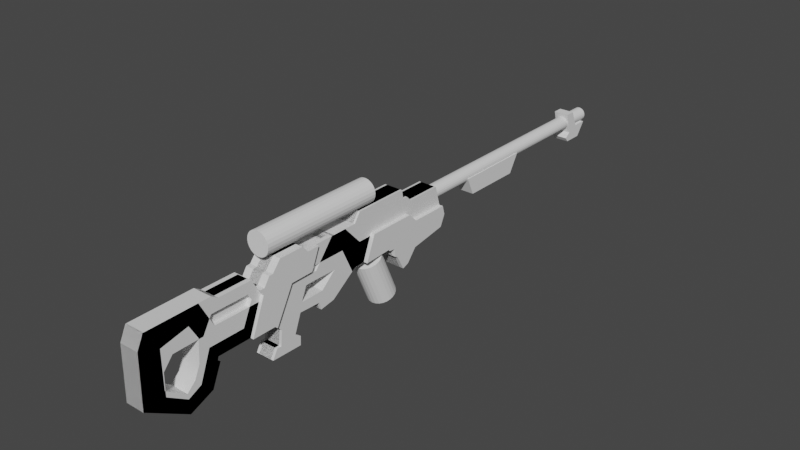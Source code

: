 # Source: Scifungun_Modelling_015_BlockOutStart_StockCutOut_MoreAlternativeCutsinBodyCopy__BodyRoughCuts_.blend  (saved by Blender 2.91.10; exported with 4.5.12 LTS)
import bpy
from mathutils import Matrix  # noqa: F401  (used for matrix-valued properties, if any)

bpy.ops.wm.read_factory_settings(use_empty=True)
scene = bpy.context.scene
scene.name = 'Scene'

# ---- collections
col_reference = bpy.data.collections.new('Reference'); scene.collection.children.link(col_reference)
col_reference.hide_render = True
col_rifle = bpy.data.collections.new('Rifle'); scene.collection.children.link(col_rifle)

# ---- materials (node trees are filled in below, after node groups)
mat_material = bpy.data.materials.new('Material')
mat_material.alpha_threshold = 0.0
mat_material.use_transparent_shadow = False
mat_material.line_color = (0.0, 0.0, 0.0, 1.0)

# ---- node groups
ng_auto_smooth = bpy.data.node_groups.new('Auto Smooth', 'GeometryNodeTree')
_s = ng_auto_smooth.interface.new_socket(name='Geometry', in_out='OUTPUT', socket_type='NodeSocketGeometry')
_s = ng_auto_smooth.interface.new_socket(name='Geometry', in_out='INPUT', socket_type='NodeSocketGeometry')
_s = ng_auto_smooth.interface.new_socket(name='Angle', in_out='INPUT', socket_type='NodeSocketFloat')
_s.subtype = 'ANGLE'
_s.min_value = 0.0
_s.max_value = 3.142
ng_auto_smooth.is_modifier = True
_N = ng_auto_smooth.nodes; _L = ng_auto_smooth.links
n0 = _N.new('NodeGroupOutput'); n0.name = 'Group Output'; n0.location = (480, -100)
n1 = _N.new('NodeGroupInput'); n1.name = 'Group Input'; n1.location = (-420, -300)
n2 = _N.new('NodeGroupInput'); n2.name = 'Group Input.001'; n2.location = (-60, -100)
n3 = _N.new('GeometryNodeSetShadeSmooth'); n3.name = 'Set Shade Smooth'; n3.location = (120, -100)
n3.domain = 'EDGE'
n4 = _N.new('GeometryNodeSetShadeSmooth'); n4.name = 'Set Shade Smooth.001'; n4.location = (300, -100)
n5 = _N.new('GeometryNodeInputMeshEdgeAngle'); n5.name = 'Edge Angle'; n5.location = (-420, -220)
n6 = _N.new('GeometryNodeInputEdgeSmooth'); n6.name = 'Is Edge Smooth'; n6.location = (-60, -160)
n7 = _N.new('GeometryNodeInputShadeSmooth'); n7.name = 'Is Face Smooth'; n7.location = (-240, -340)
n8 = _N.new('FunctionNodeBooleanMath'); n8.name = 'Boolean Math'; n8.location = (-60, -220)
n9 = _N.new('FunctionNodeCompare'); n9.name = 'Compare'; n9.location = (-240, -180)
n9.operation = 'LESS_EQUAL'
_L.new(n5.outputs[0], n9.inputs[0])
_L.new(n4.outputs[0], n0.inputs[0])
_L.new(n1.outputs[1], n9.inputs[1])
_L.new(n9.outputs[0], n8.inputs[0])
_L.new(n7.outputs[0], n8.inputs[1])
_L.new(n2.outputs[0], n3.inputs[0])
_L.new(n6.outputs[0], n3.inputs[1])
_L.new(n3.outputs[0], n4.inputs[0])
_L.new(n8.outputs[0], n3.inputs[2])
n0.is_active_output = True

# ---- material node trees
mat_material.use_nodes = True; mat_material.node_tree.nodes.clear()
_N = mat_material.node_tree.nodes; _L = mat_material.node_tree.links
n0 = _N.new('ShaderNodeOutputMaterial'); n0.name = 'Material Output'; n0.location = (300, 300)
n1 = _N.new('ShaderNodeBsdfPrincipled'); n1.name = 'Principled BSDF'; n1.location = (10, 300)
n1.distribution = 'GGX'
n1.subsurface_method = 'BURLEY'
n1.inputs[2].default_value = 0.4
n1.inputs[3].default_value = 1.45
n1.inputs[27].default_value = (0.0, 0.0, 0.0, 1.0)
n1.inputs[28].default_value = 1.0
_L.new(n1.outputs[0], n0.inputs[0])
n0.is_active_output = True

# ---- world
world_world = bpy.data.worlds.new('World'); scene.world = world_world
world_world.use_nodes = True; world_world.node_tree.nodes.clear()
_N = world_world.node_tree.nodes; _L = world_world.node_tree.links
n0 = _N.new('ShaderNodeOutputWorld'); n0.name = 'World Output'; n0.location = (300, 300)
n1 = _N.new('ShaderNodeBackground'); n1.name = 'Background'; n1.location = (10, 300)
n1.inputs[0].default_value = (0.05088, 0.05088, 0.05088, 1.0)
_L.new(n1.outputs[0], n0.inputs[0])
n0.is_active_output = True
world_world.color = (0.05088, 0.05088, 0.05088)
world_world.use_sun_shadow = False
world_world.sun_shadow_jitter_overblur = 0.0

# ---- meshes
me_cube = bpy.data.meshes.new('Cube')
me_cube.from_pydata([(0.06842, -0.04359, -0.3687), (-0.06842, -0.04359, -0.3687), (-0.06842, -0.09209, -0.3869), (0.06842, -0.09209, -0.3869), (-0.06842, -0.1466, -0.2808), (0.06842, -0.1466, -0.2808), (-0.06842, -0.1709, -0.2687), (0.06842, -0.1709, -0.2687), (-0.06842, 0.02916, -0.2808), (0.06842, 0.02916, -0.2808), (-0.06842, -0.177, -0.2111), (0.06842, -0.177, -0.2111), (-0.06842, -0.2224, -0.205), (0.06842, -0.2224, -0.205), (-0.06842, -0.2224, -0.1929), (0.06842, -0.2224, -0.1929), (-0.06842, -0.5195, -0.205), (0.06842, -0.5195, -0.205), (0.06842, -0.05304, -0.0414), (-0.06842, -0.05304, -0.0414), (-0.06842, 0.1005, -0.2694), (0.06842, 0.1005, -0.2694), (-0.06842, -0.598, 0.09035), (0.06842, -0.598, 0.09035), (-0.06842, -0.4727, -0.04671), (0.06842, -0.4727, -0.04671), (-0.06842, -0.8511, 0.08878), (0.06842, -0.8511, 0.08878), (-0.06842, -0.9067, -0.04276), (0.06842, -0.9067, -0.04276), (-0.06842, -0.6285, -0.04352), (0.06842, -0.6285, -0.04352), (-0.06842, -0.5449, -0.223), (0.06842, -0.5449, -0.223)], [], [(1, 0, 3, 2), (5, 4, 2, 3), (4, 5, 7, 6), (11, 10, 6, 7), (10, 11, 13, 12), (15, 14, 12, 13), (14, 15, 17, 16), (0, 1, 8, 9), (20, 19, 18, 21), (23, 25, 24, 22), (18, 19, 24, 25), (9, 8, 20, 21), (27, 23, 22, 26), (30, 31, 29, 28), (33, 31, 30, 32), (32, 16, 17, 33), (29, 27, 26, 28), (26, 22, 24, 19, 20, 8, 1, 2, 4, 6, 10, 12, 14, 16, 32, 30, 28), (33, 17, 15, 13, 11, 7, 5, 3, 0, 9, 21, 18, 25, 23, 27, 29, 31)])
me_cube.polygons.foreach_set('use_smooth', [True] * 19)
_k = set([(0, 3), (0, 9), (1, 2), (1, 8), (2, 3), (2, 4), (3, 5), (4, 5), (4, 6), (5, 7), (6, 7), (6, 10), (7, 11), (8, 9), (8, 20), (9, 21), (10, 11), (10, 12), (11, 13), (12, 13), (12, 14), (13, 15), (14, 15), (14, 16), (15, 17), (16, 17), (16, 32), (17, 33), (18, 19), (18, 21), (18, 25), (19, 20), (19, 24), (20, 21), (22, 23), (22, 24), (22, 26), (23, 25), (23, 27), (24, 25), (26, 27), (26, 28), (27, 29), (28, 29), (28, 30), (29, 31), (30, 31), (30, 32), (31, 33), (32, 33)])
me_cube.attributes.new('sharp_edge', 'BOOLEAN', 'EDGE').data.foreach_set('value', [ (min(e.vertices), max(e.vertices)) in _k for e in me_cube.edges])
_k = {(0, 3): 1.0, (2, 3): 1.0, (1, 2): 1.0, (4, 5): 1.0, (2, 4): 1.0, (3, 5): 1.0, (5, 7): 1.0, (6, 7): 1.0, (4, 6): 1.0, (10, 11): 1.0, (6, 10): 1.0, (7, 11): 1.0, (11, 13): 1.0, (12, 13): 1.0, (10, 12): 1.0, (14, 15): 1.0, (12, 14): 1.0, (13, 15): 1.0, (15, 17): 1.0, (16, 17): 1.0, (14, 16): 1.0, (8, 9): 1.0, (1, 8): 1.0, (0, 9): 1.0, (19, 20): 1.0, (18, 19): 1.0, (18, 21): 1.0, (20, 21): 1.0, (23, 25): 1.0, (24, 25): 1.0, (22, 24): 1.0, (22, 23): 1.0, (19, 24): 1.0, (18, 25): 1.0, (8, 20): 1.0, (9, 21): 1.0, (26, 27): 1.0, (23, 27): 1.0, (22, 26): 1.0, (30, 31): 1.0, (29, 31): 1.0, (28, 29): 1.0, (28, 30): 1.0, (31, 33): 1.0, (30, 32): 1.0, (32, 33): 1.0, (16, 32): 1.0, (17, 33): 1.0, (27, 29): 1.0, (26, 28): 1.0}
me_cube.attributes.new('crease_edge', 'FLOAT', 'EDGE').data.foreach_set('value', [_k.get((min(e.vertices), max(e.vertices)), 0.0) for e in me_cube.edges])
_uv = me_cube.uv_layers.new(name='UVMap')
_uv.uv.foreach_set('vector', [0.0, 0.0, 0.0, 0.0, 0.0, 0.0, 0.0, 0.0, 0.0, 0.0, 0.0, 0.0, 0.0, 0.0, 0.0, 0.0, 0.0, 0.0, 0.0, 0.0, 0.0, 0.0, 0.0, 0.0, 0.0, 0.0, 0.0, 0.0, 0.0, 0.0, 0.0, 0.0, 0.0, 0.0, 0.0, 0.0, 0.0, 0.0, 0.0, 0.0, 0.0, 0.0, 0.0, 0.0, 0.0, 0.0, 0.0, 0.0, 0.0, 0.0, 0.0, 0.0, 0.0, 0.0, 0.0, 0.0, 0.0, 0.0, 0.0, 0.0, 0.0, 0.0, 0.0, 0.0, 0.0, 0.0, 0.0, 0.0, 0.0, 0.0, 0.0, 0.0, 0.0, 0.0, 0.0, 0.0, 0.0, 0.0, 0.0, 0.0, 0.0, 0.0, 0.0, 0.0, 0.0, 0.0, 0.0, 0.0, 0.0, 0.0, 0.0, 0.0, 0.0, 0.0, 0.0, 0.0, 0.0, 0.0, 0.0, 0.0, 0.0, 0.0, 0.0, 0.0, 0.0, 0.0, 0.0, 0.0, 0.0, 0.0, 0.0, 0.0, 0.0, 0.0, 0.0, 0.0, 0.0, 0.0, 0.0, 0.0, 0.0, 0.0, 0.0, 0.0, 0.0, 0.0, 0.0, 0.0, 0.0, 0.0, 0.0, 0.0, 0.0, 0.0, 0.0, 0.0, 0.5467, 0.1325, 0.5471, 0.1562, 0.5165, 0.168, 0.5177, 0.2072, 0.4669, 0.2216, 0.4644, 0.2149, 0.4448, 0.2081, 0.4408, 0.2036, 0.4644, 0.1985, 0.4671, 0.1962, 0.4799, 0.1956, 0.4813, 0.1914, 0.484, 0.1914, 0.4813, 0.1636, 0.4773, 0.1612, 0.5173, 0.1534, 0.5174, 0.1273, 0.4773, 0.5888, 0.4813, 0.5864, 0.484, 0.5586, 0.4813, 0.5586, 0.4799, 0.5544, 0.4671, 0.5538, 0.4644, 0.5515, 0.4408, 0.5464, 0.4448, 0.5419, 0.4644, 0.5351, 0.4669, 0.5284, 0.5177, 0.5428, 0.5165, 0.582, 0.5471, 0.5938, 0.5467, 0.6175, 0.5174, 0.6227, 0.5173, 0.5966])
me_cube.materials.append(mat_material)
me_cube.use_remesh_preserve_volume = False
me_cube.use_remesh_preserve_attributes = False
me_cube.use_mirror_vertex_groups = False
me_cube.update()
me_cylinder_002 = bpy.data.meshes.new('Cylinder.002')
me_cylinder_002.from_pydata([(-8.542e-09, 0.1649, -0.1224), (-1e-08, 0.02695, 0.1912), (0.02549, 0.1618, -0.1237), (0.02549, 0.02388, 0.1898), (0.04925, 0.1528, -0.1277), (0.04925, 0.01487, 0.1859), (0.06965, 0.1385, -0.134), (0.06965, 0.0005454, 0.1796), (0.0853, 0.1198, -0.1422), (0.0853, -0.01813, 0.1714), (0.09514, 0.09806, -0.1518), (0.09514, -0.03987, 0.1618), (0.0985, 0.07473, -0.162), (0.0985, -0.06321, 0.1515), (0.09514, 0.05139, -0.1723), (0.09514, -0.08655, 0.1413), (0.0853, 0.02965, -0.1819), (0.0853, -0.1083, 0.1317), (0.06965, 0.01097, -0.1901), (0.06965, -0.127, 0.1235), (0.04925, -0.003357, -0.1964), (0.04925, -0.1413, 0.1172), (0.02549, -0.01236, -0.2003), (0.02549, -0.1503, 0.1132), (2.982e-08, -0.01544, -0.2017), (2.836e-08, -0.1534, 0.1119), (-0.02549, -0.01236, -0.2003), (-0.02549, -0.1503, 0.1132), (-0.04925, -0.003357, -0.1964), (-0.04925, -0.1413, 0.1172), (-0.06965, 0.01097, -0.1901), (-0.06965, -0.127, 0.1235), (-0.0853, 0.02964, -0.1819), (-0.0853, -0.1083, 0.1317), (-0.09514, 0.05139, -0.1723), (-0.09514, -0.08655, 0.1413), (-0.0985, 0.07473, -0.162), (-0.0985, -0.06321, 0.1515), (-0.09514, 0.09806, -0.1518), (-0.09514, -0.03987, 0.1618), (-0.0853, 0.1198, -0.1422), (-0.0853, -0.01813, 0.1714), (-0.06965, 0.1385, -0.134), (-0.06965, 0.0005454, 0.1796), (-0.04925, 0.1528, -0.1277), (-0.04925, 0.01487, 0.1859), (-0.02549, 0.1618, -0.1237), (-0.02549, 0.02388, 0.1898)], [], [(0, 1, 3, 2), (2, 3, 5, 4), (4, 5, 7, 6), (6, 7, 9, 8), (8, 9, 11, 10), (10, 11, 13, 12), (12, 13, 15, 14), (14, 15, 17, 16), (16, 17, 19, 18), (18, 19, 21, 20), (20, 21, 23, 22), (22, 23, 25, 24), (24, 25, 27, 26), (26, 27, 29, 28), (28, 29, 31, 30), (30, 31, 33, 32), (32, 33, 35, 34), (34, 35, 37, 36), (36, 37, 39, 38), (38, 39, 41, 40), (40, 41, 43, 42), (42, 43, 45, 44), (3, 1, 47, 45, 43, 41, 39, 37, 35, 33, 31, 29, 27, 25, 23, 21, 19, 17, 15, 13, 11, 9, 7, 5), (44, 45, 47, 46), (46, 47, 1, 0), (0, 2, 4, 6, 8, 10, 12, 14, 16, 18, 20, 22, 24, 26, 28, 30, 32, 34, 36, 38, 40, 42, 44, 46)])
_uv = me_cylinder_002.uv_layers.new(name='UVMap')
_uv.uv.foreach_set('vector', [1.0, 0.5, 1.0, 1.0, 0.9583, 1.0, 0.9583, 0.5, 0.9583, 0.5, 0.9583, 1.0, 0.9167, 1.0, 0.9167, 0.5, 0.9167, 0.5, 0.9167, 1.0, 0.875, 1.0, 0.875, 0.5, 0.875, 0.5, 0.875, 1.0, 0.8333, 1.0, 0.8333, 0.5, 0.8333, 0.5, 0.8333, 1.0, 0.7917, 1.0, 0.7917, 0.5, 0.7917, 0.5, 0.7917, 1.0, 0.75, 1.0, 0.75, 0.5, 0.75, 0.5, 0.75, 1.0, 0.7083, 1.0, 0.7083, 0.5, 0.7083, 0.5, 0.7083, 1.0, 0.6667, 1.0, 0.6667, 0.5, 0.6667, 0.5, 0.6667, 1.0, 0.625, 1.0, 0.625, 0.5, 0.625, 0.5, 0.625, 1.0, 0.5833, 1.0, 0.5833, 0.5, 0.5833, 0.5, 0.5833, 1.0, 0.5417, 1.0, 0.5417, 0.5, 0.5417, 0.5, 0.5417, 1.0, 0.5, 1.0, 0.5, 0.5, 0.5, 0.5, 0.5, 1.0, 0.4583, 1.0, 0.4583, 0.5, 0.4583, 0.5, 0.4583, 1.0, 0.4167, 1.0, 0.4167, 0.5, 0.4167, 0.5, 0.4167, 1.0, 0.375, 1.0, 0.375, 0.5, 0.375, 0.5, 0.375, 1.0, 0.3333, 1.0, 0.3333, 0.5, 0.3333, 0.5, 0.3333, 1.0, 0.2917, 1.0, 0.2917, 0.5, 0.2917, 0.5, 0.2917, 1.0, 0.25, 1.0, 0.25, 0.5, 0.25, 0.5, 0.25, 1.0, 0.2083, 1.0, 0.2083, 0.5, 0.2083, 0.5, 0.2083, 1.0, 0.1667, 1.0, 0.1667, 0.5, 0.1667, 0.5, 0.1667, 1.0, 0.125, 1.0, 0.125, 0.5, 0.125, 0.5, 0.125, 1.0, 0.08333, 1.0, 0.08333, 0.5, 0.3121, 0.4818, 0.25, 0.49, 0.1879, 0.4818, 0.13, 0.4578, 0.08029, 0.4197, 0.04215, 0.37, 0.01818, 0.3121, 0.01, 0.25, 0.01818, 0.1879, 0.04215, 0.13, 0.08029, 0.08029, 0.13, 0.04215, 0.1879, 0.01818, 0.25, 0.01, 0.3121, 0.01818, 0.37, 0.04215, 0.4197, 0.08029, 0.4578, 0.13, 0.4818, 0.1879, 0.49, 0.25, 0.4818, 0.3121, 0.4578, 0.37, 0.4197, 0.4197, 0.37, 0.4578, 0.08333, 0.5, 0.08333, 1.0, 0.04167, 1.0, 0.04167, 0.5, 0.04167, 0.5, 0.04167, 1.0, -1.863e-07, 1.0, -1.863e-07, 0.5, 0.75, 0.49, 0.8121, 0.4818, 0.87, 0.4578, 0.9197, 0.4197, 0.9578, 0.37, 0.9818, 0.3121, 0.99, 0.25, 0.9818, 0.1879, 0.9578, 0.13, 0.9197, 0.08029, 0.87, 0.04215, 0.8121, 0.01818, 0.75, 0.01, 0.6879, 0.01818, 0.63, 0.04215, 0.5803, 0.08029, 0.5422, 0.13, 0.5182, 0.1879, 0.51, 0.25, 0.5182, 0.3121, 0.5422, 0.37, 0.5803, 0.4197, 0.63, 0.4578, 0.6879, 0.4818])
me_cylinder_002.use_remesh_fix_poles = True
me_cylinder_002.use_remesh_preserve_attributes = False
me_cylinder_002.use_mirror_vertex_groups = False
me_cylinder_002.update()
me_cylinder = bpy.data.meshes.new('Cylinder')
me_cylinder.from_pydata([(1.722e-08, 2.148, 0.03044), (1.722e-08, 0.267, 0.03044), (0.01295, 2.148, 0.02873), (0.01295, 0.267, 0.02873), (0.02501, 2.148, 0.02374), (0.02501, 0.267, 0.02374), (0.03537, 2.148, 0.01579), (0.03537, 0.267, 0.01579), (0.04332, 2.148, 0.005429), (0.04332, 0.267, 0.005429), (0.04831, 2.148, -0.006634), (0.04831, 0.267, -0.006634), (0.05002, 2.148, -0.01958), (0.05002, 0.267, -0.01958), (0.04831, 2.148, -0.03253), (0.04831, 0.267, -0.03253), (0.04332, 2.148, -0.04459), (0.04332, 0.267, -0.04459), (0.03537, 2.148, -0.05495), (0.03537, 0.267, -0.05495), (0.02501, 2.148, -0.0629), (0.02501, 0.267, -0.0629), (0.01295, 2.148, -0.06789), (0.01295, 0.267, -0.06789), (3.669e-08, 2.148, -0.0696), (3.669e-08, 0.267, -0.0696), (-0.01295, 2.148, -0.06789), (-0.01295, 0.267, -0.06789), (-0.02501, 2.148, -0.0629), (-0.02501, 0.267, -0.0629), (-0.03537, 2.148, -0.05495), (-0.03537, 0.267, -0.05495), (-0.04332, 2.148, -0.04459), (-0.04332, 0.267, -0.04459), (-0.04831, 2.148, -0.03253), (-0.04831, 0.267, -0.03253), (-0.05002, 2.148, -0.01958), (-0.05002, 0.267, -0.01958), (-0.04831, 2.148, -0.006634), (-0.04831, 0.267, -0.006634), (-0.04332, 2.148, 0.005429), (-0.04332, 0.267, 0.005429), (-0.03537, 2.148, 0.01579), (-0.03537, 0.267, 0.01579), (-0.02501, 2.148, 0.02374), (-0.02501, 0.267, 0.02374), (-0.01295, 2.148, 0.02873), (-0.01295, 0.267, 0.02873)], [], [(0, 1, 3, 2), (2, 3, 5, 4), (4, 5, 7, 6), (6, 7, 9, 8), (8, 9, 11, 10), (10, 11, 13, 12), (12, 13, 15, 14), (14, 15, 17, 16), (16, 17, 19, 18), (18, 19, 21, 20), (20, 21, 23, 22), (22, 23, 25, 24), (24, 25, 27, 26), (26, 27, 29, 28), (28, 29, 31, 30), (30, 31, 33, 32), (32, 33, 35, 34), (34, 35, 37, 36), (36, 37, 39, 38), (38, 39, 41, 40), (40, 41, 43, 42), (42, 43, 45, 44), (3, 1, 47, 45, 43, 41, 39, 37, 35, 33, 31, 29, 27, 25, 23, 21, 19, 17, 15, 13, 11, 9, 7, 5), (44, 45, 47, 46), (46, 47, 1, 0), (0, 2, 4, 6, 8, 10, 12, 14, 16, 18, 20, 22, 24, 26, 28, 30, 32, 34, 36, 38, 40, 42, 44, 46)])
_uv = me_cylinder.uv_layers.new(name='UVMap')
_uv.uv.foreach_set('vector', [1.0, 0.5, 1.0, 1.0, 0.9583, 1.0, 0.9583, 0.5, 0.9583, 0.5, 0.9583, 1.0, 0.9167, 1.0, 0.9167, 0.5, 0.9167, 0.5, 0.9167, 1.0, 0.875, 1.0, 0.875, 0.5, 0.875, 0.5, 0.875, 1.0, 0.8333, 1.0, 0.8333, 0.5, 0.8333, 0.5, 0.8333, 1.0, 0.7917, 1.0, 0.7917, 0.5, 0.7917, 0.5, 0.7917, 1.0, 0.75, 1.0, 0.75, 0.5, 0.75, 0.5, 0.75, 1.0, 0.7083, 1.0, 0.7083, 0.5, 0.7083, 0.5, 0.7083, 1.0, 0.6667, 1.0, 0.6667, 0.5, 0.6667, 0.5, 0.6667, 1.0, 0.625, 1.0, 0.625, 0.5, 0.625, 0.5, 0.625, 1.0, 0.5833, 1.0, 0.5833, 0.5, 0.5833, 0.5, 0.5833, 1.0, 0.5417, 1.0, 0.5417, 0.5, 0.5417, 0.5, 0.5417, 1.0, 0.5, 1.0, 0.5, 0.5, 0.5, 0.5, 0.5, 1.0, 0.4583, 1.0, 0.4583, 0.5, 0.4583, 0.5, 0.4583, 1.0, 0.4167, 1.0, 0.4167, 0.5, 0.4167, 0.5, 0.4167, 1.0, 0.375, 1.0, 0.375, 0.5, 0.375, 0.5, 0.375, 1.0, 0.3333, 1.0, 0.3333, 0.5, 0.3333, 0.5, 0.3333, 1.0, 0.2917, 1.0, 0.2917, 0.5, 0.2917, 0.5, 0.2917, 1.0, 0.25, 1.0, 0.25, 0.5, 0.25, 0.5, 0.25, 1.0, 0.2083, 1.0, 0.2083, 0.5, 0.2083, 0.5, 0.2083, 1.0, 0.1667, 1.0, 0.1667, 0.5, 0.1667, 0.5, 0.1667, 1.0, 0.125, 1.0, 0.125, 0.5, 0.125, 0.5, 0.125, 1.0, 0.08333, 1.0, 0.08333, 0.5, 0.3121, 0.4818, 0.25, 0.49, 0.1879, 0.4818, 0.13, 0.4578, 0.08029, 0.4197, 0.04215, 0.37, 0.01818, 0.3121, 0.01, 0.25, 0.01818, 0.1879, 0.04215, 0.13, 0.08029, 0.08029, 0.13, 0.04215, 0.1879, 0.01818, 0.25, 0.01, 0.3121, 0.01818, 0.37, 0.04215, 0.4197, 0.08029, 0.4578, 0.13, 0.4818, 0.1879, 0.49, 0.25, 0.4818, 0.3121, 0.4578, 0.37, 0.4197, 0.4197, 0.37, 0.4578, 0.08333, 0.5, 0.08333, 1.0, 0.04167, 1.0, 0.04167, 0.5, 0.04167, 0.5, 0.04167, 1.0, -1.863e-07, 1.0, -1.863e-07, 0.5, 0.75, 0.49, 0.8121, 0.4818, 0.87, 0.4578, 0.9197, 0.4197, 0.9578, 0.37, 0.9818, 0.3121, 0.99, 0.25, 0.9818, 0.1879, 0.9578, 0.13, 0.9197, 0.08029, 0.87, 0.04215, 0.8121, 0.01818, 0.75, 0.01, 0.6879, 0.01818, 0.63, 0.04215, 0.5803, 0.08029, 0.5422, 0.13, 0.5182, 0.1879, 0.51, 0.25, 0.5182, 0.3121, 0.5422, 0.37, 0.5803, 0.4197, 0.63, 0.4578, 0.6879, 0.4818])
me_cylinder.use_remesh_fix_poles = True
me_cylinder.use_remesh_preserve_attributes = False
me_cylinder.use_mirror_vertex_groups = False
me_cylinder.update()
me_cylinder_001 = bpy.data.meshes.new('Cylinder.001')
me_cylinder_001.from_pydata([(1.544e-08, -0.3388, 0.3133), (1.544e-08, -1.238, 0.3133), (0.0216, -0.3388, 0.3105), (0.0216, -1.238, 0.3105), (0.04172, -0.3388, 0.3021), (0.04172, -1.238, 0.3021), (0.05901, -0.3388, 0.2889), (0.05901, -1.238, 0.2889), (0.07227, -0.3388, 0.2716), (0.07227, -1.238, 0.2716), (0.08061, -0.3388, 0.2515), (0.08061, -1.238, 0.2515), (0.08345, -0.3388, 0.2299), (0.08345, -1.238, 0.2299), (0.08061, -0.3388, 0.2083), (0.08061, -1.238, 0.2083), (0.07227, -0.3388, 0.1881), (0.07227, -1.238, 0.1881), (0.05901, -0.3388, 0.1709), (0.05901, -1.238, 0.1709), (0.04172, -0.3388, 0.1576), (0.04172, -1.238, 0.1576), (0.0216, -0.3388, 0.1493), (0.0216, -1.238, 0.1493), (4.794e-08, -0.3388, 0.1464), (4.794e-08, -1.238, 0.1464), (-0.0216, -0.3388, 0.1493), (-0.0216, -1.238, 0.1493), (-0.04172, -0.3388, 0.1576), (-0.04172, -1.238, 0.1576), (-0.05901, -0.3388, 0.1709), (-0.05901, -1.238, 0.1709), (-0.07227, -0.3388, 0.1881), (-0.07227, -1.238, 0.1881), (-0.08061, -0.3388, 0.2083), (-0.08061, -1.238, 0.2083), (-0.08345, -0.3388, 0.2299), (-0.08345, -1.238, 0.2299), (-0.08061, -0.3388, 0.2515), (-0.08061, -1.238, 0.2515), (-0.07227, -0.3388, 0.2716), (-0.07227, -1.238, 0.2716), (-0.05901, -0.3388, 0.2889), (-0.05901, -1.238, 0.2889), (-0.04172, -0.3388, 0.3021), (-0.04172, -1.238, 0.3021), (-0.0216, -0.3388, 0.3105), (-0.0216, -1.238, 0.3105)], [], [(0, 1, 3, 2), (2, 3, 5, 4), (4, 5, 7, 6), (6, 7, 9, 8), (8, 9, 11, 10), (10, 11, 13, 12), (12, 13, 15, 14), (14, 15, 17, 16), (16, 17, 19, 18), (18, 19, 21, 20), (20, 21, 23, 22), (22, 23, 25, 24), (24, 25, 27, 26), (26, 27, 29, 28), (28, 29, 31, 30), (30, 31, 33, 32), (32, 33, 35, 34), (34, 35, 37, 36), (36, 37, 39, 38), (38, 39, 41, 40), (40, 41, 43, 42), (42, 43, 45, 44), (3, 1, 47, 45, 43, 41, 39, 37, 35, 33, 31, 29, 27, 25, 23, 21, 19, 17, 15, 13, 11, 9, 7, 5), (44, 45, 47, 46), (46, 47, 1, 0), (0, 2, 4, 6, 8, 10, 12, 14, 16, 18, 20, 22, 24, 26, 28, 30, 32, 34, 36, 38, 40, 42, 44, 46)])
_uv = me_cylinder_001.uv_layers.new(name='UVMap')
_uv.uv.foreach_set('vector', [1.0, 0.5, 1.0, 1.0, 0.9583, 1.0, 0.9583, 0.5, 0.9583, 0.5, 0.9583, 1.0, 0.9167, 1.0, 0.9167, 0.5, 0.9167, 0.5, 0.9167, 1.0, 0.875, 1.0, 0.875, 0.5, 0.875, 0.5, 0.875, 1.0, 0.8333, 1.0, 0.8333, 0.5, 0.8333, 0.5, 0.8333, 1.0, 0.7917, 1.0, 0.7917, 0.5, 0.7917, 0.5, 0.7917, 1.0, 0.75, 1.0, 0.75, 0.5, 0.75, 0.5, 0.75, 1.0, 0.7083, 1.0, 0.7083, 0.5, 0.7083, 0.5, 0.7083, 1.0, 0.6667, 1.0, 0.6667, 0.5, 0.6667, 0.5, 0.6667, 1.0, 0.625, 1.0, 0.625, 0.5, 0.625, 0.5, 0.625, 1.0, 0.5833, 1.0, 0.5833, 0.5, 0.5833, 0.5, 0.5833, 1.0, 0.5417, 1.0, 0.5417, 0.5, 0.5417, 0.5, 0.5417, 1.0, 0.5, 1.0, 0.5, 0.5, 0.5, 0.5, 0.5, 1.0, 0.4583, 1.0, 0.4583, 0.5, 0.4583, 0.5, 0.4583, 1.0, 0.4167, 1.0, 0.4167, 0.5, 0.4167, 0.5, 0.4167, 1.0, 0.375, 1.0, 0.375, 0.5, 0.375, 0.5, 0.375, 1.0, 0.3333, 1.0, 0.3333, 0.5, 0.3333, 0.5, 0.3333, 1.0, 0.2917, 1.0, 0.2917, 0.5, 0.2917, 0.5, 0.2917, 1.0, 0.25, 1.0, 0.25, 0.5, 0.25, 0.5, 0.25, 1.0, 0.2083, 1.0, 0.2083, 0.5, 0.2083, 0.5, 0.2083, 1.0, 0.1667, 1.0, 0.1667, 0.5, 0.1667, 0.5, 0.1667, 1.0, 0.125, 1.0, 0.125, 0.5, 0.125, 0.5, 0.125, 1.0, 0.08333, 1.0, 0.08333, 0.5, 0.3121, 0.4818, 0.25, 0.49, 0.1879, 0.4818, 0.13, 0.4578, 0.08029, 0.4197, 0.04215, 0.37, 0.01818, 0.3121, 0.01, 0.25, 0.01818, 0.1879, 0.04215, 0.13, 0.08029, 0.08029, 0.13, 0.04215, 0.1879, 0.01818, 0.25, 0.01, 0.3121, 0.01818, 0.37, 0.04215, 0.4197, 0.08029, 0.4578, 0.13, 0.4818, 0.1879, 0.49, 0.25, 0.4818, 0.3121, 0.4578, 0.37, 0.4197, 0.4197, 0.37, 0.4578, 0.08333, 0.5, 0.08333, 1.0, 0.04167, 1.0, 0.04167, 0.5, 0.04167, 0.5, 0.04167, 1.0, -1.863e-07, 1.0, -1.863e-07, 0.5, 0.75, 0.49, 0.8121, 0.4818, 0.87, 0.4578, 0.9197, 0.4197, 0.9578, 0.37, 0.9818, 0.3121, 0.99, 0.25, 0.9818, 0.1879, 0.9578, 0.13, 0.9197, 0.08029, 0.87, 0.04215, 0.8121, 0.01818, 0.75, 0.01, 0.6879, 0.01818, 0.63, 0.04215, 0.5803, 0.08029, 0.5422, 0.13, 0.5182, 0.1879, 0.51, 0.25, 0.5182, 0.3121, 0.5422, 0.37, 0.5803, 0.4197, 0.63, 0.4578, 0.6879, 0.4818])
me_cylinder_001.use_remesh_fix_poles = True
me_cylinder_001.use_remesh_preserve_attributes = False
me_cylinder_001.use_mirror_vertex_groups = False
me_cylinder_001.update()
me_cube_001 = bpy.data.meshes.new('Cube.001')
me_cube_001.from_pydata([(0.05579, 0.7053, -0.1589), (-0.05579, 0.7053, -0.1589), (-0.05579, 0.646, -0.0291), (0.05579, 0.646, -0.0291), (-0.05579, 1.229, -0.0291), (0.05579, 1.229, -0.0291), (-0.05579, 1.151, -0.1608), (0.05579, 1.151, -0.1608)], [], [(2, 1, 0, 3), (7, 6, 4, 5), (0, 1, 6, 7), (4, 2, 3, 5), (2, 4, 6, 1), (7, 5, 3, 0)])
_uv = me_cube_001.uv_layers.new(name='UVMap')
_uv.uv.foreach_set('vector', [0.0, 0.0, 0.0, 0.0, 0.0, 0.0, 0.0, 0.0, 0.0, 0.0, 0.0, 0.0, 0.0, 0.0, 0.0, 0.0, 0.0, 0.0, 0.0, 0.0, 0.0, 0.0, 0.0, 0.0, 0.0, 0.0, 0.0, 0.0, 0.0, 0.0, 0.0, 0.0, 0.5109, 0.01881, 0.5109, 0.2335, 0.4624, 0.2046, 0.4631, 0.04064, 0.4624, 0.5454, 0.5109, 0.5165, 0.5109, 0.7312, 0.4631, 0.7094])
me_cube_001.use_remesh_fix_poles = True
me_cube_001.use_remesh_preserve_attributes = False
me_cube_001.use_mirror_vertex_groups = False
me_cube_001.update()
me_cube_003 = bpy.data.meshes.new('Cube.003')
me_cube_003.from_pydata([(-0.05579, 1.888, 0.06101), (0.05579, 1.888, 0.06101), (-0.05579, 1.931, -0.09394), (0.05579, 1.931, -0.09394), (-0.05579, 1.889, -0.1282), (0.05579, 1.889, -0.1282), (-0.05579, 1.912, -0.1596), (0.05579, 1.912, -0.1596), (0.05579, 2.015, -0.0597), (-0.05579, 2.015, -0.0597), (-0.05579, 2.126, -0.06112), (0.05579, 2.126, -0.06112), (-0.05579, 2.054, -0.1602), (0.05579, 2.054, -0.1602), (-0.05579, 1.963, 0.06101), (0.05579, 1.963, 0.06101)], [], [(0, 2, 3, 1), (2, 4, 5, 3), (7, 5, 4, 6), (8, 11, 10, 9), (13, 12, 10, 11), (15, 8, 9, 14), (7, 6, 12, 13), (14, 0, 1, 15), (6, 4, 2, 0, 14, 9, 10, 12), (11, 8, 15, 1, 3, 5, 7, 13)])
_uv = me_cube_003.uv_layers.new(name='UVMap')
_uv.uv.foreach_set('vector', [0.0, 0.0, 0.0, 0.0, 0.0, 0.0, 0.0, 0.0, 0.0, 0.0, 0.0, 0.0, 0.0, 0.0, 0.0, 0.0, 0.0, 0.0, 0.0, 0.0, 0.0, 0.0, 0.0, 0.0, 0.0, 0.0, 0.0, 0.0, 0.0, 0.0, 0.0, 0.0, 0.0, 0.0, 0.0, 0.0, 0.0, 0.0, 0.0, 0.0, 0.0, 0.0, 0.0, 0.0, 0.0, 0.0, 0.0, 0.0, 0.0, 0.0, 0.0, 0.0, 0.0, 0.0, 0.0, 0.0, 0.0, 0.0, 0.0, 0.0, 0.0, 0.0, 0.0, 0.0, 0.4629, 0.09821, 0.4697, 0.08984, 0.4772, 0.1051, 0.5109, 0.08925, 0.5109, 0.1171, 0.4846, 0.136, 0.4842, 0.177, 0.4627, 0.1505, 0.4842, 0.573, 0.4846, 0.614, 0.5109, 0.6329, 0.5109, 0.6608, 0.4772, 0.6449, 0.4697, 0.6602, 0.4629, 0.6518, 0.4627, 0.5995])
me_cube_003.use_remesh_fix_poles = True
me_cube_003.use_remesh_preserve_attributes = False
me_cube_003.use_mirror_vertex_groups = False
me_cube_003.update()
me_cube_002 = bpy.data.meshes.new('Cube.002')
me_cube_002.from_pydata([(0.06842, -0.05713, 0.08823), (-0.06842, -0.05713, 0.08823), (0.06842, 0.2753, 0.051), (-0.06842, 0.2753, 0.051), (-0.06842, -0.07043, 0.1547), (-0.06842, 0.01733, 0.051), (0.06842, -0.07043, 0.1547), (0.06842, 0.01733, 0.051), (-0.06842, -0.0199, 0.08823), (0.06842, -0.0199, 0.08823), (-0.06842, -0.4667, 0.1547), (0.06842, -0.4667, 0.1547), (-0.06842, -0.5119, 0.09089), (0.06842, -0.5119, 0.09089), (-0.06842, -1.001, -0.302), (0.06842, -1.001, -0.302), (0.06842, -1.008, -0.4596), (-0.06842, -1.008, -0.4596), (-0.06842, -1.011, -0.5233), (0.06842, -1.011, -0.5233), (-0.06842, -1.238, -0.5172), (0.06842, -1.238, -0.5172), (-0.06842, -1.202, -0.4536), (0.06842, -1.202, -0.4536), (-0.06842, -1.05, -0.4293), (0.06842, -1.05, -0.4293), (-0.06842, -1.168, -0.4536), (0.06842, -1.168, -0.4536), (-0.06842, -1.156, -0.3475), (0.06842, -1.156, -0.3475), (-0.06842, -0.5195, -0.205), (0.06842, -0.5195, -0.205), (-0.06842, -0.7165, -0.3444), (0.06842, -0.7165, -0.3444), (-0.06842, -0.8256, -0.3626), (0.06842, -0.8256, -0.3626), (-0.06842, -0.8408, -0.3081), (0.06842, -0.8408, -0.3081), (0.06842, -0.3685, -0.02755), (-0.06842, -0.3685, -0.02755), (-0.06842, -0.4384, -0.2017), (0.06842, -0.4384, -0.2017), (-0.06842, 0.3149, -0.09227), (0.06842, 0.3149, -0.09227), (-0.06842, 0.03768, -0.0907), (0.06842, 0.03768, -0.0907), (-0.06842, -0.02889, -0.02755), (0.06842, -0.02889, -0.02755), (0.06842, -0.8573, -0.08361), (-0.06842, -0.8573, -0.08361), (-0.06842, -0.7156, 0.08962), (0.06842, -0.7156, 0.08962), (-0.06842, -0.811, -0.2383), (0.06842, -0.811, -0.2383), (-0.06842, -0.7018, -0.1444), (0.06842, -0.7018, -0.1444), (0.06842, -0.9441, -0.1427), (-0.06842, -0.9441, -0.1427), (-0.06842, -0.9851, -0.2383), (0.06842, -0.9851, -0.2383), (-0.06842, -0.8929, -0.141), (-0.06842, -0.8531, -0.1417), (0.06842, -0.8531, -0.1417), (0.06842, -0.8929, -0.141), (-0.06842, -1.185, -0.3206), (-0.06842, -1.5, -0.0796), (-0.06842, -1.455, -0.1586), (0.06842, -1.5, -0.0796), (0.06842, -1.455, -0.1586), (-0.06842, -1.137, -0.1705), (0.06842, -1.137, -0.1705), (0.06842, -1.185, -0.3206)], [], [(0, 1, 4, 6), (4, 10, 11, 6), (10, 12, 13, 11), (2, 3, 5, 7), (7, 5, 8, 9), (8, 1, 0, 9), (17, 16, 19, 18), (18, 19, 21, 20), (23, 22, 20, 21), (27, 26, 22, 23), (29, 28, 26, 27), (30, 31, 33, 32), (32, 33, 35, 34), (37, 36, 34, 35), (36, 37, 15, 14), (14, 15, 25, 24), (16, 17, 24, 25), (40, 39, 38, 41), (45, 44, 42, 43), (44, 45, 47, 46), (38, 39, 46, 47), (31, 30, 40, 41), (42, 3, 2, 43), (50, 49, 48, 51), (51, 13, 12, 50), (55, 54, 52, 53), (57, 56, 59, 58), (61, 54, 55, 62, 63, 60), (53, 52, 58, 59), (56, 57, 60, 63), (49, 50, 12, 10, 4, 1, 8, 5, 3, 42, 44, 46, 39, 40, 30, 32, 34, 36, 14, 58, 52, 54, 61), (59, 15, 37, 35, 33, 31, 41, 38, 47, 45, 43, 2, 7, 9, 0, 6, 11, 13, 51, 48, 62, 55, 53), (67, 65, 66, 68), (68, 66, 69, 70), (71, 70, 69, 64), (64, 28, 29, 71), (67, 48, 49, 65), (24, 17, 18, 20, 22, 26, 28, 64, 69, 66, 65, 49, 61, 60, 57, 58, 14), (63, 62, 48, 67, 68, 70, 71, 29, 27, 23, 21, 19, 16, 25, 15, 59, 56)])
me_cube_002.polygons.foreach_set('use_smooth', [True] * 39)
_k = set([(0, 1), (0, 6), (0, 9), (1, 4), (1, 8), (2, 3), (2, 7), (2, 43), (3, 5), (3, 42), (4, 6), (4, 10), (5, 7), (5, 8), (6, 11), (7, 9), (8, 9), (10, 11), (10, 12), (11, 13), (12, 13), (12, 50), (13, 51), (14, 15), (14, 24), (14, 36), (15, 25), (15, 37), (16, 17), (16, 19), (16, 25), (17, 18), (17, 24), (18, 19), (18, 20), (19, 21), (20, 21), (20, 22), (21, 23), (22, 23), (22, 26), (23, 27), (24, 25), (26, 27), (26, 28), (27, 29), (28, 29), (28, 64), (29, 71), (30, 31), (30, 32), (30, 40), (31, 33), (31, 41), (32, 34), (33, 35), (34, 35), (34, 36), (35, 37), (36, 37), (38, 39), (38, 41), (38, 47), (39, 40), (39, 46), (40, 41), (42, 43), (42, 44), (43, 45), (44, 45), (44, 46), (45, 47), (46, 47), (48, 49), (48, 51), (48, 67), (49, 50), (49, 65), (50, 51), (52, 53), (52, 54), (52, 58), (53, 55), (53, 59), (54, 55), (54, 61), (55, 62), (56, 57), (56, 59), (56, 63), (57, 58), (57, 60), (58, 59), (60, 61), (62, 63), (64, 69), (64, 71), (65, 66), (65, 67), (66, 68), (66, 69), (67, 68), (68, 70), (69, 70), (70, 71)])
me_cube_002.attributes.new('sharp_edge', 'BOOLEAN', 'EDGE').data.foreach_set('value', [ (min(e.vertices), max(e.vertices)) in _k for e in me_cube_002.edges])
_k = {(0, 1): 1.0, (1, 4): 1.0, (4, 6): 1.0, (0, 6): 1.0, (4, 10): 1.0, (10, 11): 1.0, (6, 11): 1.0, (10, 12): 1.0, (12, 13): 1.0, (11, 13): 1.0, (2, 3): 1.0, (3, 5): 1.0, (5, 7): 1.0, (2, 7): 1.0, (5, 8): 1.0, (8, 9): 1.0, (7, 9): 1.0, (1, 8): 1.0, (0, 9): 1.0, (16, 17): 1.0, (16, 19): 1.0, (18, 19): 1.0, (17, 18): 1.0, (19, 21): 1.0, (20, 21): 1.0, (18, 20): 1.0, (22, 23): 1.0, (20, 22): 1.0, (21, 23): 1.0, (26, 27): 1.0, (22, 26): 1.0, (23, 27): 1.0, (28, 29): 1.0, (26, 28): 1.0, (27, 29): 1.0, (30, 31): 1.0, (31, 33): 1.0, (30, 32): 1.0, (33, 35): 1.0, (34, 35): 1.0, (32, 34): 1.0, (36, 37): 1.0, (34, 36): 1.0, (35, 37): 1.0, (15, 37): 1.0, (14, 15): 1.0, (14, 36): 1.0, (15, 25): 1.0, (24, 25): 1.0, (14, 24): 1.0, (17, 24): 1.0, (16, 25): 1.0, (39, 40): 1.0, (38, 39): 1.0, (38, 41): 1.0, (40, 41): 1.0, (44, 45): 1.0, (42, 44): 1.0, (42, 43): 1.0, (43, 45): 1.0, (45, 47): 1.0, (46, 47): 1.0, (44, 46): 1.0, (39, 46): 1.0, (38, 47): 1.0, (30, 40): 1.0, (31, 41): 1.0, (3, 42): 1.0, (2, 43): 1.0, (48, 49): 1.0, (49, 50): 1.0, (48, 51): 1.0, (50, 51): 1.0, (13, 51): 1.0, (12, 50): 1.0, (54, 55): 1.0, (52, 54): 1.0, (52, 53): 1.0, (53, 55): 1.0, (56, 57): 1.0, (56, 59): 1.0, (58, 59): 1.0, (57, 58): 1.0, (54, 61): 1.0, (55, 62): 1.0, (62, 63): 1.0, (60, 61): 1.0, (52, 58): 1.0, (53, 59): 1.0, (57, 60): 1.0, (56, 63): 1.0, (65, 67): 1.0, (65, 66): 1.0, (66, 68): 1.0, (67, 68): 1.0, (66, 69): 1.0, (69, 70): 1.0, (68, 70): 1.0, (70, 71): 1.0, (64, 69): 1.0, (64, 71): 1.0, (28, 64): 1.0, (29, 71): 1.0, (48, 67): 1.0, (49, 65): 1.0}
me_cube_002.attributes.new('crease_edge', 'FLOAT', 'EDGE').data.foreach_set('value', [_k.get((min(e.vertices), max(e.vertices)), 0.0) for e in me_cube_002.edges])
_uv = me_cube_002.uv_layers.new(name='UVMap')
_uv.uv.foreach_set('vector', [0.0, 0.0, 0.0, 0.0, 0.0, 0.0, 0.0, 0.0, 0.0, 0.0, 0.0, 0.0, 0.0, 0.0, 0.0, 0.0, 0.0, 0.0, 0.0, 0.0, 0.0, 0.0, 0.0, 0.0, 0.0, 0.0, 0.0, 0.0, 0.0, 0.0, 0.0, 0.0, 0.0, 0.0, 0.0, 0.0, 0.0, 0.0, 0.0, 0.0, 0.0, 0.0, 0.0, 0.0, 0.0, 0.0, 0.0, 0.0, 0.0, 0.0, 0.0, 0.0, 0.0, 0.0, 0.0, 0.0, 0.0, 0.0, 0.0, 0.0, 0.0, 0.0, 0.0, 0.0, 0.0, 0.0, 0.0, 0.0, 0.0, 0.0, 0.0, 0.0, 0.0, 0.0, 0.0, 0.0, 0.0, 0.0, 0.0, 0.0, 0.0, 0.0, 0.0, 0.0, 0.0, 0.0, 0.0, 0.0, 0.0, 0.0, 0.0, 0.0, 0.0, 0.0, 0.0, 0.0, 0.0, 0.0, 0.0, 0.0, 0.0, 0.0, 0.0, 0.0, 0.0, 0.0, 0.0, 0.0, 0.0, 0.0, 0.0, 0.0, 0.0, 0.0, 0.0, 0.0, 0.0, 0.0, 0.0, 0.0, 0.0, 0.0, 0.0, 0.0, 0.0, 0.0, 0.0, 0.0, 0.0, 0.0, 0.0, 0.0, 0.0, 0.0, 0.0, 0.0, 0.0, 0.0, 0.0, 0.0, 0.0, 0.0, 0.0, 0.0, 0.0, 0.0, 0.0, 0.0, 0.0, 0.0, 0.0, 0.0, 0.0, 0.0, 0.0, 0.0, 0.0, 0.0, 0.0, 0.0, 0.0, 0.0, 0.0, 0.0, 0.0, 0.0, 0.0, 0.0, 0.0, 0.0, 0.0, 0.0, 0.0, 0.0, 0.0, 0.0, 0.0, 0.0, 0.0, 0.0, 0.0, 0.0, 0.0, 0.0, 0.0, 0.0, 0.0, 0.0, 0.0, 0.0, 0.0, 0.0, 0.0, 0.0, 0.0, 0.0, 0.0, 0.0, 0.0, 0.0, 0.0, 0.0, 0.0, 0.0, 0.0, 0.0, 0.0, 0.0, 0.0, 0.0, 0.0, 0.0, 0.0, 0.0, 0.0, 0.0, 0.0, 0.0, 0.0, 0.0, 0.0, 0.0, 0.0, 0.0, 0.0, 0.0, 0.0, 0.0, 0.0, 0.0, 0.0, 0.0, 0.0, 0.0, 0.0, 0.0, 0.0, 0.0, 0.0, 0.0, 0.0, 0.0, 0.0, 0.0, 0.5083, 0.132, 0.5469, 0.1452, 0.5472, 0.1643, 0.5614, 0.1685, 0.5614, 0.2056, 0.5466, 0.2068, 0.5466, 0.2103, 0.5383, 0.2138, 0.5383, 0.238, 0.5064, 0.2417, 0.5067, 0.2157, 0.5208, 0.2095, 0.5208, 0.1777, 0.482, 0.1712, 0.4813, 0.1636, 0.4502, 0.1451, 0.4462, 0.1349, 0.4583, 0.1335, 0.4597, 0.1185, 0.4739, 0.12, 0.4739, 0.1363, 0.4948, 0.1465, 0.4954, 0.1324, 0.4739, 0.63, 0.4597, 0.6315, 0.4583, 0.6165, 0.4462, 0.6151, 0.4502, 0.6049, 0.4813, 0.5864, 0.482, 0.5788, 0.5208, 0.5723, 0.5208, 0.5405, 0.5067, 0.5343, 0.5064, 0.5083, 0.5383, 0.512, 0.5383, 0.5362, 0.5466, 0.5397, 0.5466, 0.5432, 0.5614, 0.5444, 0.5614, 0.5815, 0.5472, 0.5857, 0.5469, 0.6048, 0.5083, 0.618, 0.4954, 0.6176, 0.4948, 0.6035, 0.4739, 0.6137, 0.0, 0.0, 0.0, 0.0, 0.0, 0.0, 0.0, 0.0, 0.0, 0.0, 0.0, 0.0, 0.0, 0.0, 0.0, 0.0, 0.0, 0.0, 0.0, 0.0, 0.0, 0.0, 0.0, 0.0, 0.0, 0.0, 0.0, 0.0, 0.0, 0.0, 0.0, 0.0, 0.0, 0.0, 0.0, 0.0, 0.0, 0.0, 0.0, 0.0, 0.4313, 0.1139, 0.4246, 0.1179, 0.4104, 0.1176, 0.4117, 0.09635, 0.4259, 0.09975, 0.4259, 0.1029, 0.4495, 0.104, 0.4555, 0.1013, 0.4889, 0.1058, 0.4916, 0.07608, 0.5092, 0.07186, 0.5083, 0.132, 0.4954, 0.1324, 0.4955, 0.1286, 0.4952, 0.1238, 0.4739, 0.12, 0.4597, 0.1185, 0.4955, 0.6214, 0.4954, 0.6176, 0.5083, 0.618, 0.5092, 0.6781, 0.4916, 0.6739, 0.489, 0.6442, 0.4555, 0.6487, 0.4495, 0.646, 0.4259, 0.6471, 0.4259, 0.6502, 0.4117, 0.6537, 0.4104, 0.6324, 0.4246, 0.6321, 0.4313, 0.6361, 0.4597, 0.6315, 0.4739, 0.63, 0.4952, 0.6262])
me_cube_002.materials.append(mat_material)
me_cube_002.use_remesh_preserve_volume = False
me_cube_002.use_remesh_preserve_attributes = False
me_cube_002.use_mirror_vertex_groups = False
me_cube_002.update()
me_cube_004 = bpy.data.meshes.new('Cube.004')
me_cube_004.from_pydata([(0.05392, -0.05713, 0.08823), (-0.05392, -0.05713, 0.08823), (0.05392, 0.2753, 0.051), (-0.05392, 0.2753, 0.051), (-0.05392, -0.07043, 0.1547), (-0.05392, 0.01733, 0.051), (0.05392, -0.07043, 0.1547), (0.05392, 0.01733, 0.051), (-0.05392, -0.0199, 0.08823), (0.05392, -0.0199, 0.08823), (-0.05392, -0.4667, 0.1547), (0.05392, -0.4667, 0.1547), (-0.05392, -0.5119, 0.09089), (0.05392, -0.5119, 0.09089), (-0.05392, 0.3332, -0.1583), (0.05392, 0.3332, -0.1583), (-0.05392, 0.2959, -0.2383), (0.05392, 0.2959, -0.2383), (0.05392, -0.05304, -0.0414), (-0.05392, -0.05304, -0.0414), (-0.05392, 0.1005, -0.2694), (0.05392, 0.1005, -0.2694), (-0.05392, -0.598, 0.09035), (0.05392, -0.598, 0.09035), (-0.05392, -0.4727, -0.04671), (0.05392, -0.4727, -0.04671)], [], [(0, 1, 4, 6), (4, 10, 11, 6), (10, 12, 13, 11), (2, 3, 5, 7), (7, 5, 8, 9), (8, 1, 0, 9), (15, 17, 16, 14), (14, 3, 2, 15), (18, 19, 20, 21), (22, 24, 25, 23), (25, 24, 19, 18), (23, 13, 12, 22), (20, 16, 17, 21), (22, 12, 10, 4, 1, 8, 5, 3, 14, 16, 20, 19, 24), (7, 9, 0, 6, 11, 13, 23, 25, 18, 21, 17, 15, 2)])
me_cube_004.polygons.foreach_set('use_smooth', [True] * 15)
_k = set([(0, 1), (0, 6), (0, 9), (1, 4), (1, 8), (2, 3), (2, 7), (2, 15), (3, 5), (3, 14), (4, 6), (4, 10), (5, 7), (5, 8), (6, 11), (7, 9), (8, 9), (10, 11), (10, 12), (11, 13), (12, 13), (12, 22), (13, 23), (14, 15), (14, 16), (15, 17), (16, 17), (16, 20), (17, 21), (18, 19), (18, 21), (18, 25), (19, 20), (19, 24), (20, 21), (22, 23), (22, 24), (23, 25), (24, 25)])
me_cube_004.attributes.new('sharp_edge', 'BOOLEAN', 'EDGE').data.foreach_set('value', [ (min(e.vertices), max(e.vertices)) in _k for e in me_cube_004.edges])
_k = {(0, 1): 1.0, (1, 4): 1.0, (4, 6): 1.0, (0, 6): 1.0, (4, 10): 1.0, (10, 11): 1.0, (6, 11): 1.0, (10, 12): 1.0, (12, 13): 1.0, (11, 13): 1.0, (2, 3): 1.0, (3, 5): 1.0, (5, 7): 1.0, (2, 7): 1.0, (5, 8): 1.0, (8, 9): 1.0, (7, 9): 1.0, (1, 8): 1.0, (0, 9): 1.0, (15, 17): 1.0, (16, 17): 1.0, (14, 16): 1.0, (14, 15): 1.0, (3, 14): 1.0, (2, 15): 1.0, (18, 19): 1.0, (19, 20): 1.0, (20, 21): 1.0, (18, 21): 1.0, (22, 24): 1.0, (24, 25): 1.0, (23, 25): 1.0, (22, 23): 1.0, (19, 24): 1.0, (18, 25): 1.0, (13, 23): 1.0, (12, 22): 1.0, (16, 20): 1.0, (17, 21): 1.0}
me_cube_004.attributes.new('crease_edge', 'FLOAT', 'EDGE').data.foreach_set('value', [_k.get((min(e.vertices), max(e.vertices)), 0.0) for e in me_cube_004.edges])
_uv = me_cube_004.uv_layers.new(name='UVMap')
_uv.uv.foreach_set('vector', [0.0, 0.0, 0.0, 0.0, 0.0, 0.0, 0.0, 0.0, 0.0, 0.0, 0.0, 0.0, 0.0, 0.0, 0.0, 0.0, 0.0, 0.0, 0.0, 0.0, 0.0, 0.0, 0.0, 0.0, 0.0, 0.0, 0.0, 0.0, 0.0, 0.0, 0.0, 0.0, 0.0, 0.0, 0.0, 0.0, 0.0, 0.0, 0.0, 0.0, 0.0, 0.0, 0.0, 0.0, 0.0, 0.0, 0.0, 0.0, 0.0, 0.0, 0.0, 0.0, 0.0, 0.0, 0.0, 0.0, 0.0, 0.0, 0.0, 0.0, 0.0, 0.0, 0.0, 0.0, 0.0, 0.0, 0.0, 0.0, 0.0, 0.0, 0.0, 0.0, 0.0, 0.0, 0.0, 0.0, 0.0, 0.0, 0.0, 0.0, 0.0, 0.0, 0.0, 0.0, 0.0, 0.0, 0.0, 0.0, 0.0, 0.0, 0.0, 0.0, 0.0, 0.0, 0.0, 0.0, 0.0, 0.0, 0.0, 0.0, 0.0, 0.0, 0.0, 0.0, 0.5471, 0.1562, 0.5472, 0.1643, 0.5614, 0.1685, 0.5614, 0.2056, 0.5466, 0.2068, 0.5466, 0.2103, 0.5383, 0.2138, 0.5383, 0.238, 0.4917, 0.2434, 0.4739, 0.2399, 0.4669, 0.2216, 0.5177, 0.2072, 0.5165, 0.168, 0.5383, 0.5362, 0.5466, 0.5397, 0.5466, 0.5432, 0.5614, 0.5444, 0.5614, 0.5815, 0.5472, 0.5857, 0.5471, 0.5938, 0.5165, 0.582, 0.5177, 0.5428, 0.4669, 0.5284, 0.4739, 0.5101, 0.4917, 0.5066, 0.5383, 0.512])
me_cube_004.materials.append(mat_material)
me_cube_004.use_remesh_preserve_volume = False
me_cube_004.use_remesh_preserve_attributes = False
me_cube_004.use_mirror_vertex_groups = False
me_cube_004.update()
me_cube_005 = bpy.data.meshes.new('Cube.005')
me_cube_005.from_pydata([(0.06842, -1.605, 0.07759), (-0.06842, -1.605, 0.07759), (0.06842, -2.152, 0.008588), (-0.06842, -2.152, 0.008588), (-0.06842, -1.653, 0.1068), (0.06842, -1.653, 0.1068), (-0.06842, -2.107, 0.1015), (0.06842, -2.107, 0.1015), (-0.06842, -1.301, -0.03823), (0.06842, -1.301, -0.03823), (-0.06842, -1.362, 0.07759), (0.06842, -1.362, 0.07759), (0.06842, -1.862, -0.5415), (-0.06842, -1.862, -0.5415), (-0.06842, -2.162, -0.3596), (0.06842, -2.162, -0.3596), (-0.06842, -1.638, -0.2808), (0.06842, -1.638, -0.2808), (-0.06842, -1.644, -0.305), (0.06842, -1.644, -0.305), (-0.06842, -1.626, -0.3172), (0.06842, -1.626, -0.3172), (-0.06842, -1.693, -0.4717), (0.06842, -1.693, -0.4717), (-0.06842, -1.398, -0.2808), (0.06842, -1.398, -0.2808), (-0.06842, -1.639, 0.001285), (-0.06842, -1.612, 0.001178), (0.06842, -1.612, 0.001178), (0.06842, -1.639, 0.001285), (-0.06842, -1.395, 0.0002975), (0.06842, -1.395, 0.0002975), (0.06842, -1.371, -0.0402), (-0.06842, -1.371, -0.0402), (-0.06842, -1.442, -0.1953), (0.06842, -1.442, -0.1953), (0.06842, -1.94, -0.1113), (-0.06842, -1.94, -0.1113), (-0.06842, -1.727, -0.1084), (0.06842, -1.727, -0.1084), (0.06842, -1.866, -0.4402), (-0.06842, -1.866, -0.4402), (-0.06842, -2.01, -0.3464), (0.06842, -2.01, -0.3464), (-0.06842, -1.695, -0.1953), (0.06842, -1.695, -0.1953), (-0.06842, -1.662, 0.001285), (0.06842, -1.662, 0.001285), (-0.06842, -2.007, -0.1903), (0.06842, -2.007, -0.1903), (0.06842, -1.772, -0.3948), (-0.06842, -1.772, -0.3948)], [], [(9, 8, 10, 11), (11, 10, 1, 0), (0, 1, 4, 5), (4, 6, 7, 5), (6, 3, 2, 7), (16, 17, 19, 18), (21, 20, 18, 19), (20, 21, 23, 22), (12, 13, 22, 23), (13, 12, 15, 14), (3, 14, 15, 2), (24, 8, 9, 25), (17, 16, 24, 25), (27, 30, 31, 28, 29, 26), (32, 33, 34, 35), (36, 37, 38, 39), (40, 41, 42, 43), (35, 34, 44, 45), (39, 38, 46, 47), (43, 42, 48, 49), (45, 44, 51, 50), (47, 46, 26, 29), (31, 30, 33, 32), (49, 48, 37, 36), (51, 41, 40, 50), (44, 34, 33, 8, 24, 16, 18, 20, 22, 13, 14, 3, 6, 4, 1, 27, 26, 46, 38, 37, 48, 42, 41, 51), (1, 10, 8, 33, 30, 27), (32, 9, 11, 0, 28, 31), (28, 0, 5, 7, 2, 15, 12, 23, 21, 19, 17, 25, 9, 32, 35, 45, 50, 40, 43, 49, 36, 39, 47, 29)])
me_cube_005.polygons.foreach_set('use_smooth', [True] * 29)
_k = set([(0, 1), (0, 5), (0, 11), (1, 4), (1, 10), (2, 3), (2, 7), (2, 15), (3, 6), (3, 14), (4, 5), (4, 6), (5, 7), (6, 7), (8, 9), (8, 10), (8, 24), (9, 11), (9, 25), (10, 11), (12, 13), (12, 15), (12, 23), (13, 14), (13, 22), (14, 15), (16, 17), (16, 18), (16, 24), (17, 19), (17, 25), (18, 19), (18, 20), (19, 21), (20, 21), (20, 22), (21, 23), (22, 23), (24, 25), (26, 27), (26, 46), (27, 30), (28, 29), (28, 31), (29, 47), (30, 31), (30, 33), (31, 32), (32, 33), (32, 35), (33, 34), (34, 35), (34, 44), (35, 45), (36, 37), (36, 39), (36, 49), (37, 38), (37, 48), (38, 39), (38, 46), (39, 47), (40, 41), (40, 43), (40, 50), (41, 42), (41, 51), (42, 43), (42, 48), (43, 49), (44, 45), (44, 51), (45, 50), (46, 47), (48, 49), (50, 51)])
me_cube_005.attributes.new('sharp_edge', 'BOOLEAN', 'EDGE').data.foreach_set('value', [ (min(e.vertices), max(e.vertices)) in _k for e in me_cube_005.edges])
_k = {(2, 3): 1.0, (8, 9): 1.0, (8, 10): 1.0, (10, 11): 1.0, (9, 11): 1.0, (1, 10): 1.0, (0, 1): 1.0, (0, 11): 1.0, (1, 4): 1.0, (4, 5): 1.0, (0, 5): 1.0, (4, 6): 1.0, (6, 7): 1.0, (5, 7): 1.0, (3, 6): 1.0, (2, 7): 1.0, (16, 17): 1.0, (17, 19): 1.0, (18, 19): 1.0, (16, 18): 1.0, (20, 21): 1.0, (18, 20): 1.0, (19, 21): 1.0, (21, 23): 1.0, (22, 23): 1.0, (20, 22): 1.0, (12, 13): 1.0, (13, 22): 1.0, (12, 23): 1.0, (12, 15): 1.0, (14, 15): 1.0, (13, 14): 1.0, (3, 14): 1.0, (24, 25): 1.0, (9, 25): 1.0, (16, 24): 1.0, (17, 25): 1.0, (8, 24): 1.0, (27, 30): 1.0, (30, 31): 1.0, (28, 31): 1.0, (28, 29): 1.0, (26, 27): 1.0, (32, 33): 1.0, (33, 34): 1.0, (34, 35): 1.0, (32, 35): 1.0, (36, 37): 1.0, (37, 38): 1.0, (38, 39): 1.0, (36, 39): 1.0, (40, 41): 1.0, (41, 42): 1.0, (42, 43): 1.0, (40, 43): 1.0, (34, 44): 1.0, (44, 45): 1.0, (35, 45): 1.0, (38, 46): 1.0, (46, 47): 1.0, (39, 47): 1.0, (42, 48): 1.0, (48, 49): 1.0, (43, 49): 1.0, (44, 51): 1.0, (50, 51): 1.0, (45, 50): 1.0, (26, 46): 1.0, (29, 47): 1.0, (30, 33): 1.0, (31, 32): 1.0, (37, 48): 1.0, (36, 49): 1.0, (41, 51): 1.0, (40, 50): 1.0, (2, 15): 1.0}
me_cube_005.attributes.new('crease_edge', 'FLOAT', 'EDGE').data.foreach_set('value', [_k.get((min(e.vertices), max(e.vertices)), 0.0) for e in me_cube_005.edges])
_uv = me_cube_005.uv_layers.new(name='UVMap')
_uv.uv.foreach_set('vector', [0.0, 0.0, 0.0, 0.0, 0.0, 0.0, 0.0, 0.0, 0.0, 0.0, 0.0, 0.0, 0.0, 0.0, 0.0, 0.0, 0.0, 0.0, 0.0, 0.0, 0.0, 0.0, 0.0, 0.0, 0.0, 0.0, 0.0, 0.0, 0.0, 0.0, 0.0, 0.0, 0.0, 0.0, 0.0, 0.0, 0.0, 0.0, 0.0, 0.0, 0.0, 0.0, 0.0, 0.0, 0.0, 0.0, 0.0, 0.0, 0.0, 0.0, 0.0, 0.0, 0.0, 0.0, 0.0, 0.0, 0.0, 0.0, 0.0, 0.0, 0.0, 0.0, 0.0, 0.0, 0.0, 0.0, 0.0, 0.0, 0.0, 0.0, 0.0, 0.0, 0.0, 0.0, 0.0, 0.0, 0.0, 0.0, 0.0, 0.0, 0.0, 0.0, 0.0, 0.0, 0.0, 0.0, 0.0, 0.0, 0.0, 0.0, 0.0, 0.0, 0.0, 0.0, 0.0, 0.0, 0.0, 0.0, 0.0, 0.0, 0.0, 0.0, 0.0, 0.0, 0.0, 0.0, 0.0, 0.0, 0.0, 0.0, 0.0, 0.0, 0.0, 0.0, 0.0, 0.0, 0.0, 0.0, 0.0, 0.0, 0.0, 0.0, 0.0, 0.0, 0.0, 0.0, 0.0, 0.0, 0.0, 0.0, 0.0, 0.0, 0.0, 0.0, 0.0, 0.0, 0.0, 0.0, 0.0, 0.0, 0.0, 0.0, 0.0, 0.0, 0.0, 0.0, 0.0, 0.0, 0.0, 0.0, 0.0, 0.0, 0.0, 0.0, 0.0, 0.0, 0.0, 0.0, 0.0, 0.0, 0.0, 0.0, 0.0, 0.0, 0.0, 0.0, 0.0, 0.0, 0.0, 0.0, 0.0, 0.0, 0.0, 0.0, 0.0, 0.0, 0.0, 0.0, 0.0, 0.0, 0.0, 0.0, 0.0, 0.0, 0.0, 0.0, 0.0, 0.0, 0.0, 0.0, 0.0, 0.0, 0.0, 0.0, 0.0, 0.0, 0.0, 0.0, 0.0, 0.0, 0.0, 0.0, 0.0, 0.0, 0.4834, 0.05357, 0.4834, 0.07723, 0.518, 0.08382, 0.5184, 0.09043, 0.4644, 0.08139, 0.4644, 0.0589, 0.459, 0.05833, 0.4563, 0.06004, 0.4219, 0.0538, 0.4063, 0.03791, 0.4468, 0.009827, 0.5241, 0.01149, 0.5496, 0.01497, 0.5507, 0.05753, 0.5442, 0.06201, 0.5272, 0.06131, 0.5272, 0.05883, 0.5272, 0.05662, 0.5028, 0.05052, 0.5021, 0.03066, 0.4845, 0.02437, 0.4498, 0.0241, 0.4289, 0.03759, 0.439, 0.04637, 0.5442, 0.06201, 0.5442, 0.0844, 0.5184, 0.09043, 0.518, 0.08382, 0.527, 0.08153, 0.5272, 0.06131, 0.523, 0.6673, 0.5276, 0.6616, 0.5442, 0.6656, 0.5442, 0.688, 0.5278, 0.6888, 0.5299, 0.6691, 0.5278, 0.6888, 0.5442, 0.688, 0.5507, 0.6925, 0.5496, 0.735, 0.5289, 0.7392, 0.4468, 0.7402, 0.4063, 0.7121, 0.4219, 0.6962, 0.4563, 0.69, 0.459, 0.6917, 0.4644, 0.6911, 0.4644, 0.6686, 0.5276, 0.6616, 0.523, 0.6673, 0.4851, 0.6731, 0.4839, 0.6965, 0.4391, 0.7037, 0.429, 0.7124, 0.4499, 0.7259, 0.4847, 0.7257, 0.5024, 0.7194, 0.5033, 0.6996, 0.5277, 0.6935, 0.5278, 0.6913])
me_cube_005.materials.append(mat_material)
me_cube_005.use_remesh_preserve_volume = False
me_cube_005.use_remesh_preserve_attributes = False
me_cube_005.use_mirror_vertex_groups = False
me_cube_005.update()
me_cube_006 = bpy.data.meshes.new('Cube.006')
me_cube_006.from_pydata([(0.09165, -1.222, 0.0643), (-0.09165, -1.222, 0.0643), (0.09165, -0.94, 0.08823), (-0.09165, -0.94, 0.08823), (-0.09165, -1.251, 0.06164), (0.09165, -1.251, 0.06164), (-0.09165, -0.9826, 0.1361), (0.09165, -0.9826, 0.1361), (-0.09165, -1.161, 0.1361), (0.09165, -1.161, 0.1361), (-0.09165, -1.291, 0.003132), (0.09165, -1.291, 0.003132), (-0.09165, -1.229, -0.2808), (0.09165, -1.229, -0.2808), (-0.09165, -1.323, 0.003132), (-0.09165, -1.301, -0.03823), (0.09165, -1.323, 0.003132), (0.09165, -1.301, -0.03823), (-0.09165, -1.398, -0.2808), (0.09165, -1.398, -0.2808), (-0.09165, -0.8511, 0.08878), (0.09165, -0.8511, 0.08878), (-0.09165, -0.9128, -0.05718), (0.09165, -0.9128, -0.05718), (-0.09165, -1.079, -0.05923), (0.09165, -1.079, -0.05923), (-0.09165, -1.209, -0.2988), (0.09165, -1.209, -0.2988)], [], [(0, 1, 4, 5), (4, 10, 11, 5), (2, 3, 6, 7), (6, 8, 9, 7), (8, 1, 0, 9), (17, 16, 14, 15), (19, 17, 15, 18), (16, 11, 10, 14), (18, 12, 13, 19), (21, 23, 22, 20), (22, 23, 25, 24), (26, 24, 25, 27), (13, 12, 26, 27), (20, 3, 2, 21), (12, 18, 15, 14, 10, 4, 1, 8, 6, 3, 20, 22, 24, 26), (23, 21, 2, 7, 9, 0, 5, 11, 16, 17, 19, 13, 27, 25)])
me_cube_006.polygons.foreach_set('use_smooth', [True] * 16)
_k = set([(0, 1), (0, 5), (0, 9), (1, 4), (1, 8), (2, 3), (2, 7), (2, 21), (3, 6), (3, 20), (4, 5), (4, 10), (5, 11), (6, 7), (6, 8), (7, 9), (8, 9), (10, 11), (10, 14), (11, 16), (12, 13), (12, 18), (12, 26), (13, 19), (13, 27), (14, 15), (14, 16), (15, 17), (15, 18), (16, 17), (17, 19), (18, 19), (20, 21), (20, 22), (21, 23), (22, 23), (22, 24), (23, 25), (24, 25), (24, 26), (25, 27), (26, 27)])
me_cube_006.attributes.new('sharp_edge', 'BOOLEAN', 'EDGE').data.foreach_set('value', [ (min(e.vertices), max(e.vertices)) in _k for e in me_cube_006.edges])
_k = {(0, 1): 1.0, (1, 4): 1.0, (4, 5): 1.0, (0, 5): 1.0, (4, 10): 1.0, (10, 11): 1.0, (5, 11): 1.0, (2, 3): 1.0, (3, 6): 1.0, (6, 7): 1.0, (2, 7): 1.0, (6, 8): 1.0, (8, 9): 1.0, (7, 9): 1.0, (1, 8): 1.0, (0, 9): 1.0, (12, 13): 1.0, (16, 17): 1.0, (14, 16): 1.0, (14, 15): 1.0, (15, 17): 1.0, (17, 19): 1.0, (15, 18): 1.0, (18, 19): 1.0, (11, 16): 1.0, (10, 14): 1.0, (12, 18): 1.0, (13, 19): 1.0, (21, 23): 1.0, (22, 23): 1.0, (20, 22): 1.0, (20, 21): 1.0, (23, 25): 1.0, (24, 25): 1.0, (22, 24): 1.0, (24, 26): 1.0, (25, 27): 1.0, (26, 27): 1.0, (12, 26): 1.0, (13, 27): 1.0, (3, 20): 1.0, (2, 21): 1.0}
me_cube_006.attributes.new('crease_edge', 'FLOAT', 'EDGE').data.foreach_set('value', [_k.get((min(e.vertices), max(e.vertices)), 0.0) for e in me_cube_006.edges])
_uv = me_cube_006.uv_layers.new(name='UVMap')
_uv.uv.foreach_set('vector', [0.0, 0.0, 0.0, 0.0, 0.0, 0.0, 0.0, 0.0, 0.0, 0.0, 0.0, 0.0, 0.0, 0.0, 0.0, 0.0, 0.0, 0.0, 0.0, 0.0, 0.0, 0.0, 0.0, 0.0, 0.0, 0.0, 0.0, 0.0, 0.0, 0.0, 0.0, 0.0, 0.0, 0.0, 0.0, 0.0, 0.0, 0.0, 0.0, 0.0, 0.0, 0.0, 0.0, 0.0, 0.0, 0.0, 0.0, 0.0, 0.0, 0.0, 0.0, 0.0, 0.0, 0.0, 0.0, 0.0, 0.0, 0.0, 0.0, 0.0, 0.0, 0.0, 0.0, 0.0, 0.0, 0.0, 0.0, 0.0, 0.0, 0.0, 0.0, 0.0, 0.0, 0.0, 0.0, 0.0, 0.0, 0.0, 0.0, 0.0, 0.0, 0.0, 0.0, 0.0, 0.0, 0.0, 0.0, 0.0, 0.0, 0.0, 0.0, 0.0, 0.0, 0.0, 0.0, 0.0, 0.0, 0.0, 0.0, 0.0, 0.0, 0.0, 0.0, 0.0, 0.0, 0.0, 0.0, 0.0, 0.0, 0.0, 0.0, 0.0, 0.4644, 0.0972, 0.4644, 0.08139, 0.5184, 0.09043, 0.5276, 0.08839, 0.5276, 0.09137, 0.5407, 0.0951, 0.5413, 0.09784, 0.5573, 0.1036, 0.5573, 0.1202, 0.5466, 0.1242, 0.5467, 0.1325, 0.5142, 0.1268, 0.5138, 0.1112, 0.4604, 0.09904, 0.5142, 0.6232, 0.5467, 0.6175, 0.5466, 0.6258, 0.5573, 0.6298, 0.5573, 0.6464, 0.5413, 0.6522, 0.5407, 0.6549, 0.5276, 0.6586, 0.5276, 0.6616, 0.5184, 0.6596, 0.4644, 0.6686, 0.4644, 0.6528, 0.4604, 0.651, 0.5138, 0.6388])
me_cube_006.materials.append(mat_material)
me_cube_006.use_remesh_preserve_volume = False
me_cube_006.use_remesh_preserve_attributes = False
me_cube_006.use_mirror_vertex_groups = False
me_cube_006.update()
me_cube_007 = bpy.data.meshes.new('Cube.007')
me_cube_007.from_pydata([(-0.04879, -1.001, -0.302), (0.04879, -1.001, -0.302), (0.04879, -1.008, -0.4596), (-0.04879, -1.008, -0.4596), (-0.04879, -1.011, -0.5233), (0.04879, -1.011, -0.5233), (-0.04879, -1.238, -0.5172), (0.04879, -1.238, -0.5172), (-0.04879, -1.202, -0.4536), (0.04879, -1.202, -0.4536), (-0.04879, -1.05, -0.4293), (0.04879, -1.05, -0.4293), (-0.04879, -1.168, -0.4536), (0.04879, -1.168, -0.4536), (-0.04879, -1.156, -0.3475), (0.04879, -1.156, -0.3475), (-0.04879, -0.7165, -0.3444), (0.04879, -0.7165, -0.3444), (-0.04879, -0.8256, -0.3626), (0.04879, -0.8256, -0.3626), (-0.04879, -0.8408, -0.3081), (0.04879, -0.8408, -0.3081), (-0.04879, -0.9128, -0.05718), (0.04879, -0.9128, -0.05718), (-0.04879, -1.079, -0.05923), (0.04879, -1.079, -0.05923), (-0.04879, -1.209, -0.2988), (0.04879, -1.209, -0.2988), (0.04879, -0.807, -0.2845), (0.04879, -0.7937, -0.3077), (-0.04879, -0.7937, -0.3077), (-0.04879, -0.8071, -0.2844), (-0.04879, -0.8204, -0.2612), (0.04879, -0.8204, -0.2612), (0.04879, -0.6209, -0.2158), (-0.04879, -0.6209, -0.2158), (-0.04879, -0.7157, -0.2948), (0.04879, -0.7157, -0.2948), (-0.04879, -0.9034, -0.1091), (0.04879, -0.9034, -0.1091), (-0.04879, -0.6653, -0.1091), (0.04879, -0.6653, -0.1091), (0.04879, -0.9211, -0.1476), (-0.04879, -0.9211, -0.1476), (-0.04879, -0.9804, -0.2583), (0.04879, -0.9804, -0.2583), (-0.04879, -0.9067, -0.04276), (0.04879, -0.9067, -0.04276), (-0.04879, -0.6285, -0.04352), (-0.04879, -0.5449, -0.223), (0.04879, -0.6285, -0.04352), (0.04879, -0.5449, -0.223)], [], [(3, 2, 5, 4), (4, 5, 7, 6), (9, 8, 6, 7), (13, 12, 8, 9), (15, 14, 12, 13), (16, 17, 19, 18), (21, 20, 18, 19), (20, 21, 1, 0), (0, 1, 11, 10), (2, 3, 10, 11), (23, 22, 24, 25), (25, 24, 26, 27), (26, 14, 15, 27), (28, 29, 30, 31, 32, 33), (34, 35, 36, 37), (40, 41, 39, 38), (38, 39, 42, 43), (33, 32, 44, 45), (37, 36, 30, 29), (41, 40, 35, 34), (43, 42, 45, 44), (31, 20, 0, 44, 32), (45, 1, 21, 28, 33), (50, 48, 46, 47), (48, 50, 51, 49), (17, 16, 49, 51), (46, 22, 23, 47), (10, 3, 4, 6, 8, 12, 14, 26, 24, 22, 46, 48, 49, 16, 18, 20, 31, 30, 36, 35, 40, 38, 43, 44, 0), (29, 28, 21, 19, 17, 51, 50, 47, 23, 25, 27, 15, 13, 9, 7, 5, 2, 11, 1, 45, 42, 39, 41, 34, 37)])
me_cube_007.polygons.foreach_set('use_smooth', [True] * 29)
_k = set([(0, 1), (0, 10), (0, 20), (1, 11), (1, 21), (2, 3), (2, 5), (2, 11), (3, 4), (3, 10), (4, 5), (4, 6), (5, 7), (6, 7), (6, 8), (7, 9), (8, 9), (8, 12), (9, 13), (10, 11), (12, 13), (12, 14), (13, 15), (14, 15), (14, 26), (15, 27), (16, 18), (16, 49), (17, 19), (17, 51), (18, 19), (18, 20), (19, 21), (20, 21), (22, 23), (22, 24), (22, 46), (23, 25), (23, 47), (24, 25), (24, 26), (25, 27), (26, 27), (28, 29), (28, 33), (29, 30), (29, 37), (30, 31), (30, 36), (31, 32), (32, 33), (32, 44), (33, 45), (34, 35), (34, 37), (34, 41), (35, 36), (35, 40), (36, 37), (38, 39), (38, 40), (38, 43), (39, 41), (39, 42), (40, 41), (42, 45), (43, 44), (44, 45), (46, 47), (46, 48), (47, 50), (48, 49), (48, 50), (49, 51), (50, 51)])
me_cube_007.attributes.new('sharp_edge', 'BOOLEAN', 'EDGE').data.foreach_set('value', [ (min(e.vertices), max(e.vertices)) in _k for e in me_cube_007.edges])
_k = {(2, 3): 1.0, (2, 5): 1.0, (4, 5): 1.0, (3, 4): 1.0, (5, 7): 1.0, (6, 7): 1.0, (4, 6): 1.0, (8, 9): 1.0, (6, 8): 1.0, (7, 9): 1.0, (12, 13): 1.0, (8, 12): 1.0, (9, 13): 1.0, (14, 15): 1.0, (12, 14): 1.0, (13, 15): 1.0, (17, 19): 1.0, (18, 19): 1.0, (16, 18): 1.0, (20, 21): 1.0, (18, 20): 1.0, (19, 21): 1.0, (1, 21): 1.0, (0, 1): 1.0, (0, 20): 1.0, (1, 11): 1.0, (10, 11): 1.0, (0, 10): 1.0, (3, 10): 1.0, (2, 11): 1.0, (22, 23): 1.0, (22, 24): 1.0, (24, 25): 1.0, (23, 25): 1.0, (24, 26): 1.0, (26, 27): 1.0, (25, 27): 1.0, (14, 26): 1.0, (15, 27): 1.0, (28, 29): 1.0, (29, 30): 1.0, (30, 31): 1.0, (31, 32): 1.0, (32, 33): 1.0, (28, 33): 1.0, (34, 35): 1.0, (35, 36): 1.0, (36, 37): 1.0, (34, 37): 1.0, (40, 41): 1.0, (39, 41): 1.0, (38, 39): 1.0, (38, 40): 1.0, (39, 42): 1.0, (38, 43): 1.0, (32, 44): 1.0, (44, 45): 1.0, (33, 45): 1.0, (30, 36): 1.0, (29, 37): 1.0, (35, 40): 1.0, (34, 41): 1.0, (42, 45): 1.0, (43, 44): 1.0, (48, 50): 1.0, (46, 48): 1.0, (46, 47): 1.0, (47, 50): 1.0, (50, 51): 1.0, (49, 51): 1.0, (48, 49): 1.0, (16, 49): 1.0, (17, 51): 1.0, (22, 46): 1.0, (23, 47): 1.0}
me_cube_007.attributes.new('crease_edge', 'FLOAT', 'EDGE').data.foreach_set('value', [_k.get((min(e.vertices), max(e.vertices)), 0.0) for e in me_cube_007.edges])
_uv = me_cube_007.uv_layers.new(name='UVMap')
_uv.uv.foreach_set('vector', [0.0, 0.0, 0.0, 0.0, 0.0, 0.0, 0.0, 0.0, 0.0, 0.0, 0.0, 0.0, 0.0, 0.0, 0.0, 0.0, 0.0, 0.0, 0.0, 0.0, 0.0, 0.0, 0.0, 0.0, 0.0, 0.0, 0.0, 0.0, 0.0, 0.0, 0.0, 0.0, 0.0, 0.0, 0.0, 0.0, 0.0, 0.0, 0.0, 0.0, 0.0, 0.0, 0.0, 0.0, 0.0, 0.0, 0.0, 0.0, 0.0, 0.0, 0.0, 0.0, 0.0, 0.0, 0.0, 0.0, 0.0, 0.0, 0.0, 0.0, 0.0, 0.0, 0.0, 0.0, 0.0, 0.0, 0.0, 0.0, 0.0, 0.0, 0.0, 0.0, 0.0, 0.0, 0.0, 0.0, 0.0, 0.0, 0.0, 0.0, 0.0, 0.0, 0.0, 0.0, 0.0, 0.0, 0.0, 0.0, 0.0, 0.0, 0.0, 0.0, 0.0, 0.0, 0.0, 0.0, 0.0, 0.0, 0.0, 0.0, 0.0, 0.0, 0.0, 0.0, 0.0, 0.0, 0.0, 0.0, 0.0, 0.0, 0.0, 0.0, 0.0, 0.0, 0.0, 0.0, 0.0, 0.0, 0.0, 0.0, 0.0, 0.0, 0.0, 0.0, 0.0, 0.0, 0.0, 0.0, 0.0, 0.0, 0.0, 0.0, 0.0, 0.0, 0.0, 0.0, 0.0, 0.0, 0.0, 0.0, 0.0, 0.0, 0.0, 0.0, 0.0, 0.0, 0.0, 0.0, 0.0, 0.0, 0.0, 0.0, 0.0, 0.0, 0.0, 0.0, 0.0, 0.0, 0.0, 0.0, 0.0, 0.0, 0.0, 0.0, 0.0, 0.0, 0.0, 0.0, 0.0, 0.0, 0.0, 0.0, 0.4636, 0.1367, 0.4583, 0.1335, 0.4597, 0.1185, 0.4694, 0.1204, 0.4688, 0.1354, 0.4694, 0.6296, 0.4597, 0.6315, 0.4583, 0.6165, 0.4636, 0.6133, 0.4688, 0.6146, 0.0, 0.0, 0.0, 0.0, 0.0, 0.0, 0.0, 0.0, 0.0, 0.0, 0.0, 0.0, 0.0, 0.0, 0.0, 0.0, 0.0, 0.0, 0.0, 0.0, 0.0, 0.0, 0.0, 0.0, 0.0, 0.0, 0.0, 0.0, 0.0, 0.0, 0.0, 0.0, 0.4313, 0.1139, 0.4246, 0.1179, 0.4104, 0.1176, 0.4117, 0.09635, 0.4259, 0.09975, 0.4259, 0.1029, 0.4495, 0.104, 0.4604, 0.09904, 0.5138, 0.1112, 0.5142, 0.1268, 0.5174, 0.1273, 0.5173, 0.1534, 0.4773, 0.1612, 0.4502, 0.1451, 0.4462, 0.1349, 0.4583, 0.1335, 0.4636, 0.1367, 0.4584, 0.1379, 0.4613, 0.1452, 0.4789, 0.1541, 0.5026, 0.1499, 0.5026, 0.1277, 0.4941, 0.126, 0.4694, 0.1204, 0.4597, 0.1185, 0.4584, 0.6121, 0.4636, 0.6133, 0.4583, 0.6165, 0.4462, 0.6151, 0.4502, 0.6049, 0.4773, 0.5888, 0.5173, 0.5966, 0.5174, 0.6227, 0.5142, 0.6232, 0.5138, 0.6388, 0.4604, 0.651, 0.4495, 0.646, 0.4259, 0.6471, 0.4259, 0.6502, 0.4117, 0.6537, 0.4104, 0.6324, 0.4246, 0.6321, 0.4313, 0.6361, 0.4597, 0.6315, 0.4694, 0.6296, 0.4941, 0.624, 0.5026, 0.6223, 0.5026, 0.6001, 0.4789, 0.5959, 0.4613, 0.6048])
me_cube_007.materials.append(mat_material)
me_cube_007.use_remesh_preserve_volume = False
me_cube_007.use_remesh_preserve_attributes = False
me_cube_007.use_mirror_vertex_groups = False
me_cube_007.update()
me_cube_008 = bpy.data.meshes.new('Cube.008')
me_cube_008.from_pydata([(-0.09757, 0.3332, -0.1583), (0.09757, 0.3332, -0.1583), (0.09757, -0.04359, -0.3687), (-0.09757, -0.04359, -0.3687), (-0.09757, -0.09209, -0.3869), (0.09757, -0.09209, -0.3869), (-0.09757, 0.2959, -0.2383), (0.09757, 0.2959, -0.2383), (-0.09757, -0.1466, -0.2808), (0.09757, -0.1466, -0.2808), (-0.09757, -0.1709, -0.2687), (0.09757, -0.1709, -0.2687), (-0.09757, 0.02916, -0.2808), (0.09757, 0.02916, -0.2808), (-0.09757, -0.177, -0.2111), (0.09757, -0.177, -0.2111), (-0.09757, -0.2224, -0.205), (0.09757, -0.2224, -0.205), (-0.09757, -0.2224, -0.1929), (0.09757, -0.2224, -0.1929), (0.09757, -0.3685, -0.02755), (-0.09757, -0.3685, -0.02755), (-0.09757, -0.4384, -0.2017), (0.09757, -0.4384, -0.2017), (-0.09757, 0.3149, -0.09227), (0.09757, 0.3149, -0.09227), (-0.09757, 0.03768, -0.0907), (0.09757, 0.03768, -0.0907), (-0.09757, -0.02889, -0.02755), (0.09757, -0.02889, -0.02755)], [], [(3, 2, 5, 4), (9, 8, 4, 5), (8, 9, 11, 10), (15, 14, 10, 11), (14, 15, 17, 16), (19, 18, 16, 17), (1, 7, 6, 0), (6, 7, 13, 12), (2, 3, 12, 13), (23, 20, 21, 22), (24, 26, 27, 25), (27, 26, 28, 29), (29, 28, 21, 20), (22, 18, 19, 23), (1, 0, 24, 25), (28, 26, 24, 0, 6, 12, 3, 4, 8, 10, 14, 16, 18, 22, 21), (20, 23, 19, 17, 15, 11, 9, 5, 2, 13, 7, 1, 25, 27, 29)])
me_cube_008.polygons.foreach_set('use_smooth', [True] * 17)
_k = set([(0, 1), (0, 6), (0, 24), (1, 7), (1, 25), (2, 5), (2, 13), (3, 4), (3, 12), (4, 5), (4, 8), (5, 9), (6, 7), (6, 12), (7, 13), (8, 9), (8, 10), (9, 11), (10, 11), (10, 14), (11, 15), (12, 13), (14, 15), (14, 16), (15, 17), (16, 17), (16, 18), (17, 19), (18, 19), (18, 22), (19, 23), (20, 21), (20, 23), (20, 29), (21, 22), (21, 28), (22, 23), (24, 25), (24, 26), (25, 27), (26, 27), (26, 28), (27, 29), (28, 29)])
me_cube_008.attributes.new('sharp_edge', 'BOOLEAN', 'EDGE').data.foreach_set('value', [ (min(e.vertices), max(e.vertices)) in _k for e in me_cube_008.edges])
_k = {(2, 5): 1.0, (4, 5): 1.0, (3, 4): 1.0, (8, 9): 1.0, (4, 8): 1.0, (5, 9): 1.0, (9, 11): 1.0, (10, 11): 1.0, (8, 10): 1.0, (14, 15): 1.0, (10, 14): 1.0, (11, 15): 1.0, (15, 17): 1.0, (16, 17): 1.0, (14, 16): 1.0, (18, 19): 1.0, (16, 18): 1.0, (17, 19): 1.0, (1, 7): 1.0, (6, 7): 1.0, (0, 6): 1.0, (0, 1): 1.0, (7, 13): 1.0, (12, 13): 1.0, (6, 12): 1.0, (3, 12): 1.0, (2, 13): 1.0, (20, 23): 1.0, (20, 21): 1.0, (21, 22): 1.0, (22, 23): 1.0, (24, 26): 1.0, (26, 27): 1.0, (25, 27): 1.0, (24, 25): 1.0, (26, 28): 1.0, (28, 29): 1.0, (27, 29): 1.0, (21, 28): 1.0, (20, 29): 1.0, (18, 22): 1.0, (19, 23): 1.0, (0, 24): 1.0, (1, 25): 1.0}
me_cube_008.attributes.new('crease_edge', 'FLOAT', 'EDGE').data.foreach_set('value', [_k.get((min(e.vertices), max(e.vertices)), 0.0) for e in me_cube_008.edges])
_uv = me_cube_008.uv_layers.new(name='UVMap')
_uv.uv.foreach_set('vector', [0.0, 0.0, 0.0, 0.0, 0.0, 0.0, 0.0, 0.0, 0.0, 0.0, 0.0, 0.0, 0.0, 0.0, 0.0, 0.0, 0.0, 0.0, 0.0, 0.0, 0.0, 0.0, 0.0, 0.0, 0.0, 0.0, 0.0, 0.0, 0.0, 0.0, 0.0, 0.0, 0.0, 0.0, 0.0, 0.0, 0.0, 0.0, 0.0, 0.0, 0.0, 0.0, 0.0, 0.0, 0.0, 0.0, 0.0, 0.0, 0.0, 0.0, 0.0, 0.0, 0.0, 0.0, 0.0, 0.0, 0.0, 0.0, 0.0, 0.0, 0.0, 0.0, 0.0, 0.0, 0.0, 0.0, 0.0, 0.0, 0.0, 0.0, 0.0, 0.0, 0.0, 0.0, 0.0, 0.0, 0.0, 0.0, 0.0, 0.0, 0.0, 0.0, 0.0, 0.0, 0.0, 0.0, 0.0, 0.0, 0.0, 0.0, 0.0, 0.0, 0.0, 0.0, 0.0, 0.0, 0.0, 0.0, 0.0, 0.0, 0.0, 0.0, 0.0, 0.0, 0.0, 0.0, 0.0, 0.0, 0.0, 0.0, 0.0, 0.0, 0.0, 0.0, 0.0, 0.0, 0.0, 0.0, 0.0, 0.0, 0.5208, 0.2095, 0.5067, 0.2157, 0.5064, 0.2417, 0.4917, 0.2434, 0.4739, 0.2399, 0.4644, 0.2149, 0.4448, 0.2081, 0.4408, 0.2036, 0.4644, 0.1985, 0.4671, 0.1962, 0.4799, 0.1956, 0.4813, 0.1914, 0.484, 0.1914, 0.482, 0.1712, 0.5208, 0.1777, 0.5208, 0.5723, 0.482, 0.5788, 0.484, 0.5586, 0.4813, 0.5586, 0.4799, 0.5544, 0.4671, 0.5538, 0.4644, 0.5515, 0.4408, 0.5464, 0.4448, 0.5419, 0.4644, 0.5351, 0.4739, 0.5101, 0.4917, 0.5066, 0.5064, 0.5083, 0.5067, 0.5343, 0.5208, 0.5405])
me_cube_008.materials.append(mat_material)
me_cube_008.use_remesh_preserve_volume = False
me_cube_008.use_remesh_preserve_attributes = False
me_cube_008.use_mirror_vertex_groups = False
me_cube_008.update()
me_cube_009 = bpy.data.meshes.new('Cube.009')
me_cube_009.from_pydata([(0.03651, -1.222, 0.0643), (-0.03651, -1.222, 0.0643), (0.03651, -0.94, 0.08823), (-0.03651, -0.94, 0.08823), (-0.03651, -1.251, 0.06164), (0.03651, -1.251, 0.06164), (-0.03651, -0.9826, 0.1361), (0.03651, -0.9826, 0.1361), (0.03651, -1.605, 0.07759), (-0.03651, -1.605, 0.07759), (-0.03651, -1.653, 0.1068), (0.03651, -1.653, 0.1068), (-0.03651, -1.161, 0.1361), (0.03651, -1.161, 0.1361), (-0.03651, -1.291, 0.003132), (0.03651, -1.291, 0.003132), (-0.03651, -1.323, 0.003132), (0.03651, -1.323, 0.003132), (-0.03651, -1.366, 0.07759), (0.03651, -1.366, 0.07759), (0.03651, -0.8573, -0.08361), (-0.03651, -0.8573, -0.08361), (-0.03651, -1.646, -0.07869), (0.03651, -1.646, -0.07869), (-0.03651, -1.741, 0.1058), (0.03651, -1.741, 0.1058), (-0.03651, -0.7156, 0.08962), (0.03651, -0.7156, 0.08962)], [], [(0, 1, 4, 5), (4, 14, 15, 5), (14, 16, 17, 15), (17, 16, 18, 19), (19, 18, 9, 8), (2, 3, 6, 7), (8, 9, 10, 11), (6, 12, 13, 7), (12, 1, 0, 13), (21, 20, 23, 22), (25, 24, 22, 23), (27, 20, 21, 26), (26, 3, 2, 27), (25, 11, 10, 24), (24, 10, 9, 18, 16, 14, 4, 1, 12, 6, 3, 26, 21, 22), (2, 7, 13, 0, 5, 15, 17, 19, 8, 11, 25, 23, 20, 27)])
me_cube_009.polygons.foreach_set('use_smooth', [True] * 16)
_k = set([(0, 1), (0, 5), (0, 13), (1, 4), (1, 12), (2, 3), (2, 7), (2, 27), (3, 6), (3, 26), (4, 5), (4, 14), (5, 15), (6, 7), (6, 12), (7, 13), (8, 9), (8, 11), (8, 19), (9, 10), (9, 18), (10, 11), (10, 24), (11, 25), (12, 13), (14, 15), (14, 16), (15, 17), (16, 17), (16, 18), (17, 19), (18, 19), (20, 21), (20, 23), (20, 27), (21, 22), (21, 26), (22, 23), (22, 24), (23, 25), (24, 25), (26, 27)])
me_cube_009.attributes.new('sharp_edge', 'BOOLEAN', 'EDGE').data.foreach_set('value', [ (min(e.vertices), max(e.vertices)) in _k for e in me_cube_009.edges])
_k = {(0, 1): 1.0, (1, 4): 1.0, (4, 5): 1.0, (0, 5): 1.0, (4, 14): 1.0, (14, 15): 1.0, (5, 15): 1.0, (14, 16): 1.0, (16, 17): 1.0, (15, 17): 1.0, (16, 18): 1.0, (18, 19): 1.0, (17, 19): 1.0, (2, 3): 1.0, (9, 18): 1.0, (8, 9): 1.0, (8, 19): 1.0, (3, 6): 1.0, (6, 7): 1.0, (2, 7): 1.0, (9, 10): 1.0, (10, 11): 1.0, (8, 11): 1.0, (6, 12): 1.0, (12, 13): 1.0, (7, 13): 1.0, (1, 12): 1.0, (0, 13): 1.0, (20, 21): 1.0, (20, 23): 1.0, (22, 23): 1.0, (21, 22): 1.0, (24, 25): 1.0, (22, 24): 1.0, (23, 25): 1.0, (20, 27): 1.0, (21, 26): 1.0, (26, 27): 1.0, (3, 26): 1.0, (2, 27): 1.0, (11, 25): 1.0, (10, 24): 1.0}
me_cube_009.attributes.new('crease_edge', 'FLOAT', 'EDGE').data.foreach_set('value', [_k.get((min(e.vertices), max(e.vertices)), 0.0) for e in me_cube_009.edges])
_uv = me_cube_009.uv_layers.new(name='UVMap')
_uv.uv.foreach_set('vector', [0.0, 0.0, 0.0, 0.0, 0.0, 0.0, 0.0, 0.0, 0.0, 0.0, 0.0, 0.0, 0.0, 0.0, 0.0, 0.0, 0.0, 0.0, 0.0, 0.0, 0.0, 0.0, 0.0, 0.0, 0.0, 0.0, 0.0, 0.0, 0.0, 0.0, 0.0, 0.0, 0.0, 0.0, 0.0, 0.0, 0.0, 0.0, 0.0, 0.0, 0.0, 0.0, 0.0, 0.0, 0.0, 0.0, 0.0, 0.0, 0.0, 0.0, 0.0, 0.0, 0.0, 0.0, 0.0, 0.0, 0.0, 0.0, 0.0, 0.0, 0.0, 0.0, 0.0, 0.0, 0.0, 0.0, 0.0, 0.0, 0.0, 0.0, 0.0, 0.0, 0.0, 0.0, 0.0, 0.0, 0.0, 0.0, 0.0, 0.0, 0.0, 0.0, 0.0, 0.0, 0.0, 0.0, 0.0, 0.0, 0.0, 0.0, 0.0, 0.0, 0.0, 0.0, 0.0, 0.0, 0.0, 0.0, 0.0, 0.0, 0.0, 0.0, 0.0, 0.0, 0.0, 0.0, 0.0, 0.0, 0.0, 0.0, 0.0, 0.0, 0.5505, 0.04926, 0.5507, 0.05753, 0.5442, 0.06201, 0.5442, 0.0844, 0.5276, 0.08838, 0.5276, 0.09137, 0.5407, 0.0951, 0.5413, 0.09784, 0.5573, 0.1036, 0.5573, 0.1202, 0.5466, 0.1242, 0.5469, 0.1452, 0.5083, 0.132, 0.5094, 0.05813, 0.5466, 0.6258, 0.5573, 0.6298, 0.5573, 0.6464, 0.5413, 0.6522, 0.5407, 0.6549, 0.5276, 0.6586, 0.5276, 0.6616, 0.5442, 0.6656, 0.5442, 0.688, 0.5507, 0.6925, 0.5505, 0.7007, 0.5094, 0.6919, 0.5083, 0.618, 0.5469, 0.6048])
me_cube_009.materials.append(mat_material)
me_cube_009.use_remesh_preserve_volume = False
me_cube_009.use_remesh_preserve_attributes = False
me_cube_009.use_mirror_vertex_groups = False
me_cube_009.update()
me_cube_010 = bpy.data.meshes.new('Cube.010')
me_cube_010.from_pydata([(0.06842, -2.152, 0.008588), (-0.06842, -2.152, 0.008588), (-0.06842, -2.107, 0.1015), (0.06842, -2.107, 0.1015), (0.06842, -1.862, -0.5415), (-0.06842, -1.862, -0.5415), (-0.06842, -2.162, -0.3596), (0.06842, -2.162, -0.3596), (-0.06842, -1.229, -0.2808), (0.06842, -1.229, -0.2808), (-0.06842, -1.638, -0.2808), (0.06842, -1.638, -0.2808), (-0.06842, -1.644, -0.305), (0.06842, -1.644, -0.305), (-0.06842, -1.626, -0.3172), (0.06842, -1.626, -0.3172), (-0.06842, -1.693, -0.4717), (0.06842, -1.693, -0.4717), (-0.06842, -1.646, -0.07869), (0.06842, -1.646, -0.07869), (-0.06842, -1.741, 0.1058), (0.06842, -1.741, 0.1058), (0.06842, -1.87, -0.4023), (-0.06842, -1.87, -0.4023), (-0.06842, -2.014, -0.3045), (0.06842, -2.014, -0.3045), (0.06842, -1.772, -0.2601), (-0.06842, -1.772, -0.2601), (-0.06842, -1.81, -0.346), (0.06842, -1.81, -0.346), (0.06842, -1.819, 0.0007028), (-0.06842, -1.819, 0.0007028), (-0.06842, -1.761, -0.101), (0.06842, -1.761, -0.101), (-0.06842, -2.013, -0.04078), (0.06842, -2.013, -0.04078), (-0.06842, -1.185, -0.3206), (-0.06842, -1.5, -0.0796), (-0.06842, -1.455, -0.1586), (0.06842, -1.5, -0.0796), (0.06842, -1.455, -0.1586), (-0.06842, -1.137, -0.1705), (0.06842, -1.137, -0.1705), (0.06842, -1.185, -0.3206)], [], [(2, 1, 0, 3), (8, 9, 11, 10), (10, 11, 13, 12), (15, 14, 12, 13), (14, 15, 17, 16), (4, 5, 16, 17), (5, 4, 7, 6), (1, 6, 7, 0), (35, 34, 31, 30), (19, 18, 20, 21), (20, 2, 3, 21), (22, 23, 24, 25), (26, 27, 28, 29), (30, 31, 32, 33), (25, 24, 34, 35), (28, 23, 22, 29), (32, 27, 26, 33), (31, 20, 18, 32), (33, 19, 21, 30), (39, 40, 38, 37), (42, 41, 38, 40), (36, 41, 42, 43), (9, 8, 36, 43), (37, 18, 19, 39), (8, 10, 12, 14, 16, 5, 6, 1, 2, 20, 31, 34, 24, 23, 28, 27, 32, 18, 37, 38, 41, 36), (30, 21, 3, 0, 7, 4, 17, 15, 13, 11, 9, 43, 42, 40, 39, 19, 33, 26, 29, 22, 25, 35)])
me_cube_010.polygons.foreach_set('use_smooth', [True] * 26)
_k = set([(0, 3), (0, 7), (1, 2), (1, 6), (2, 3), (2, 20), (3, 21), (4, 5), (4, 7), (4, 17), (5, 6), (5, 16), (6, 7), (8, 9), (8, 10), (8, 36), (9, 11), (9, 43), (10, 11), (10, 12), (11, 13), (12, 13), (12, 14), (13, 15), (14, 15), (14, 16), (15, 17), (16, 17), (18, 19), (18, 20), (18, 37), (19, 21), (19, 39), (20, 21), (22, 23), (22, 25), (22, 29), (23, 24), (23, 28), (24, 25), (24, 34), (25, 35), (26, 29), (26, 33), (27, 28), (27, 32), (30, 31), (30, 33), (30, 35), (31, 32), (31, 34), (32, 33), (34, 35), (36, 41), (36, 43), (37, 38), (37, 39), (38, 40), (38, 41), (39, 40), (40, 42), (41, 42), (42, 43)])
me_cube_010.attributes.new('sharp_edge', 'BOOLEAN', 'EDGE').data.foreach_set('value', [ (min(e.vertices), max(e.vertices)) in _k for e in me_cube_010.edges])
_k = {(2, 3): 1.0, (1, 2): 1.0, (0, 3): 1.0, (8, 9): 1.0, (9, 11): 1.0, (10, 11): 1.0, (8, 10): 1.0, (11, 13): 1.0, (12, 13): 1.0, (10, 12): 1.0, (14, 15): 1.0, (12, 14): 1.0, (13, 15): 1.0, (15, 17): 1.0, (16, 17): 1.0, (14, 16): 1.0, (4, 5): 1.0, (5, 16): 1.0, (4, 17): 1.0, (4, 7): 1.0, (6, 7): 1.0, (5, 6): 1.0, (1, 6): 1.0, (18, 19): 1.0, (18, 20): 1.0, (20, 21): 1.0, (19, 21): 1.0, (2, 20): 1.0, (3, 21): 1.0, (22, 23): 1.0, (23, 24): 1.0, (24, 25): 1.0, (22, 25): 1.0, (27, 28): 1.0, (26, 29): 1.0, (30, 31): 1.0, (31, 32): 1.0, (32, 33): 1.0, (30, 33): 1.0, (24, 34): 1.0, (34, 35): 1.0, (25, 35): 1.0, (23, 28): 1.0, (22, 29): 1.0, (27, 32): 1.0, (26, 33): 1.0, (31, 34): 1.0, (30, 35): 1.0, (0, 7): 1.0, (39, 40): 1.0, (38, 40): 1.0, (37, 38): 1.0, (37, 39): 1.0, (41, 42): 1.0, (38, 41): 1.0, (40, 42): 1.0, (36, 41): 1.0, (42, 43): 1.0, (36, 43): 1.0, (8, 36): 1.0, (9, 43): 1.0, (18, 37): 1.0, (19, 39): 1.0}
me_cube_010.attributes.new('crease_edge', 'FLOAT', 'EDGE').data.foreach_set('value', [_k.get((min(e.vertices), max(e.vertices)), 0.0) for e in me_cube_010.edges])
_uv = me_cube_010.uv_layers.new(name='UVMap')
_uv.uv.foreach_set('vector', [0.0, 0.0, 0.0, 0.0, 0.0, 0.0, 0.0, 0.0, 0.0, 0.0, 0.0, 0.0, 0.0, 0.0, 0.0, 0.0, 0.0, 0.0, 0.0, 0.0, 0.0, 0.0, 0.0, 0.0, 0.0, 0.0, 0.0, 0.0, 0.0, 0.0, 0.0, 0.0, 0.0, 0.0, 0.0, 0.0, 0.0, 0.0, 0.0, 0.0, 0.0, 0.0, 0.0, 0.0, 0.0, 0.0, 0.0, 0.0, 0.0, 0.0, 0.0, 0.0, 0.0, 0.0, 0.0, 0.0, 0.0, 0.0, 0.0, 0.0, 0.0, 0.0, 0.0, 0.0, 0.0, 0.0, 0.0, 0.0, 0.0, 0.0, 0.0, 0.0, 0.0, 0.0, 0.0, 0.0, 0.0, 0.0, 0.0, 0.0, 0.0, 0.0, 0.0, 0.0, 0.0, 0.0, 0.0, 0.0, 0.0, 0.0, 0.0, 0.0, 0.0, 0.0, 0.0, 0.0, 0.0, 0.0, 0.0, 0.0, 0.0, 0.0, 0.0, 0.0, 0.0, 0.0, 0.0, 0.0, 0.0, 0.0, 0.0, 0.0, 0.0, 0.0, 0.0, 0.0, 0.0, 0.0, 0.0, 0.0, 0.0, 0.0, 0.0, 0.0, 0.0, 0.0, 0.0, 0.0, 0.0, 0.0, 0.0, 0.0, 0.0, 0.0, 0.0, 0.0, 0.5271, 0.04199, 0.5505, 0.04926, 0.5094, 0.05813, 0.5044, 0.04735, 0.5044, 0.7027, 0.5094, 0.6919, 0.5505, 0.7007, 0.5271, 0.708, 0.0, 0.0, 0.0, 0.0, 0.0, 0.0, 0.0, 0.0, 0.0, 0.0, 0.0, 0.0, 0.0, 0.0, 0.0, 0.0, 0.0, 0.0, 0.0, 0.0, 0.0, 0.0, 0.0, 0.0, 0.0, 0.0, 0.0, 0.0, 0.0, 0.0, 0.0, 0.0, 0.0, 0.0, 0.0, 0.0, 0.0, 0.0, 0.0, 0.0, 0.4644, 0.0972, 0.4644, 0.0589, 0.459, 0.05833, 0.4563, 0.06004, 0.4219, 0.0538, 0.4063, 0.03791, 0.4468, 0.009827, 0.5241, 0.01149, 0.5496, 0.01497, 0.5505, 0.04926, 0.5271, 0.04199, 0.5179, 0.02378, 0.4591, 0.02368, 0.4373, 0.03718, 0.4499, 0.04282, 0.469, 0.04633, 0.5044, 0.04735, 0.5094, 0.05813, 0.5092, 0.07186, 0.4916, 0.07608, 0.4889, 0.1058, 0.4555, 0.1013, 0.5271, 0.708, 0.5505, 0.7007, 0.5496, 0.735, 0.5289, 0.7392, 0.4468, 0.7402, 0.4063, 0.7121, 0.4219, 0.6962, 0.4563, 0.69, 0.459, 0.6917, 0.4644, 0.6911, 0.4644, 0.6528, 0.4555, 0.6487, 0.489, 0.6442, 0.4916, 0.6739, 0.5092, 0.6781, 0.5094, 0.6919, 0.5044, 0.7027, 0.469, 0.7037, 0.4499, 0.7072, 0.4373, 0.7128, 0.4591, 0.7263, 0.5179, 0.7262])
me_cube_010.materials.append(mat_material)
me_cube_010.use_remesh_preserve_volume = False
me_cube_010.use_remesh_preserve_attributes = False
me_cube_010.use_mirror_vertex_groups = False
me_cube_010.update()

# ---- objects
ob_empty = bpy.data.objects.new('Empty', None)
ob_body = bpy.data.objects.new('Body', me_cube)
ob_loader = bpy.data.objects.new('Loader', me_cylinder_002)
ob_canon = bpy.data.objects.new('Canon', me_cylinder)
ob_viewfinder = bpy.data.objects.new('Viewfinder', me_cylinder_001)
ob_canon_001 = bpy.data.objects.new('Canon.001', me_cube_001)
ob_canon_002 = bpy.data.objects.new('Canon.002', me_cube_003)
ob_body_001 = bpy.data.objects.new('Body.001', me_cube_002)
ob_body_002 = bpy.data.objects.new('Body.002', me_cube_004)
ob_body_003 = bpy.data.objects.new('Body.003', me_cube_005)
ob_body_004 = bpy.data.objects.new('Body.004', me_cube_006)
ob_body_005 = bpy.data.objects.new('Body.005', me_cube_007)
ob_body_006 = bpy.data.objects.new('Body.006', me_cube_008)
ob_body_007 = bpy.data.objects.new('Body.007', me_cube_009)
ob_body_009 = bpy.data.objects.new('Body.009', me_cube_010)

# ---- transforms, parenting, visibility, modifiers, constraints
ob_empty.location = (-12.03, 0.0, 0.0)
ob_empty.rotation_euler = (1.571, -0.0, 1.571)
ob_empty.empty_display_type = 'IMAGE'
ob_empty.empty_display_size = 5.0
ob_empty.lineart.crease_threshold = 0.0
ob_body.location = (0.0, 0.0, 0.0)
ob_body.lock_rotations_4d = False
ob_body.empty_display_type = 'ARROWS'
ob_body.display_type = 'SOLID'
ob_body.lineart.crease_threshold = 0.0
_m = ob_body.modifiers.new('Bevel', 'BEVEL')
_m.width = 0.007
_m.width_pct = 0.007
_m.segments = 7
_m.limit_method = 'WEIGHT'
_m.use_clamp_overlap = False
_m.profile = 0.7
_m.miter_outer = 'MITER_ARC'
_m = ob_body.modifiers.new('Auto Smooth', 'NODES')
_m.node_group = ng_auto_smooth
_gi = [s.identifier for s in ng_auto_smooth.interface.items_tree if s.item_type == 'SOCKET' and s.in_out == 'INPUT']
_m[_gi[1]] = 1.047  # Angle
_m = ob_body.modifiers.new('WeightedNormal', 'WEIGHTED_NORMAL')
_m.keep_sharp = True
ob_loader.location = (2.414e-08, -0.2719, -0.3881)
ob_loader.lineart.crease_threshold = 0.0
ob_canon.location = (0.0, 0.0, 0.0)
ob_canon.lineart.crease_threshold = 0.0
ob_viewfinder.location = (0.0, 0.0, 0.0)
ob_viewfinder.lineart.crease_threshold = 0.0
ob_canon_001.location = (0.0, 0.0, 0.0)
ob_canon_001.display_type = 'SOLID'
ob_canon_001.lineart.crease_threshold = 0.0
ob_canon_002.location = (0.0, 0.0, 0.0)
ob_canon_002.display_type = 'SOLID'
ob_canon_002.lineart.crease_threshold = 0.0
ob_body_001.location = (0.0, 0.0, 0.0)
ob_body_001.lock_rotations_4d = False
ob_body_001.empty_display_type = 'ARROWS'
ob_body_001.display_type = 'SOLID'
ob_body_001.lineart.crease_threshold = 0.0
_m = ob_body_001.modifiers.new('Bevel', 'BEVEL')
_m.width = 0.007
_m.width_pct = 0.007
_m.segments = 7
_m.limit_method = 'WEIGHT'
_m.use_clamp_overlap = False
_m.profile = 0.7
_m.miter_outer = 'MITER_ARC'
_m = ob_body_001.modifiers.new('Auto Smooth', 'NODES')
_m.node_group = ng_auto_smooth
_gi = [s.identifier for s in ng_auto_smooth.interface.items_tree if s.item_type == 'SOCKET' and s.in_out == 'INPUT']
_m[_gi[1]] = 1.047  # Angle
_m = ob_body_001.modifiers.new('WeightedNormal', 'WEIGHTED_NORMAL')
_m.keep_sharp = True
ob_body_002.location = (0.0, 0.0, 0.0)
ob_body_002.lock_rotations_4d = False
ob_body_002.empty_display_type = 'ARROWS'
ob_body_002.display_type = 'SOLID'
ob_body_002.lineart.crease_threshold = 0.0
_m = ob_body_002.modifiers.new('Bevel', 'BEVEL')
_m.width = 0.007
_m.width_pct = 0.007
_m.segments = 7
_m.limit_method = 'WEIGHT'
_m.use_clamp_overlap = False
_m.profile = 0.7
_m.miter_outer = 'MITER_ARC'
_m = ob_body_002.modifiers.new('Auto Smooth', 'NODES')
_m.node_group = ng_auto_smooth
_gi = [s.identifier for s in ng_auto_smooth.interface.items_tree if s.item_type == 'SOCKET' and s.in_out == 'INPUT']
_m[_gi[1]] = 1.047  # Angle
_m = ob_body_002.modifiers.new('WeightedNormal', 'WEIGHTED_NORMAL')
_m.keep_sharp = True
ob_body_003.location = (0.0, 0.0, 0.0)
ob_body_003.lock_rotations_4d = False
ob_body_003.empty_display_type = 'ARROWS'
ob_body_003.display_type = 'SOLID'
ob_body_003.lineart.crease_threshold = 0.0
_m = ob_body_003.modifiers.new('Bevel', 'BEVEL')
_m.width = 0.007
_m.width_pct = 0.007
_m.segments = 7
_m.limit_method = 'WEIGHT'
_m.use_clamp_overlap = False
_m.profile = 0.7
_m.miter_outer = 'MITER_ARC'
_m = ob_body_003.modifiers.new('Auto Smooth', 'NODES')
_m.node_group = ng_auto_smooth
_gi = [s.identifier for s in ng_auto_smooth.interface.items_tree if s.item_type == 'SOCKET' and s.in_out == 'INPUT']
_m[_gi[1]] = 1.047  # Angle
_m = ob_body_003.modifiers.new('WeightedNormal', 'WEIGHTED_NORMAL')
_m.keep_sharp = True
ob_body_004.location = (0.0, 0.0, 0.0)
ob_body_004.lock_rotations_4d = False
ob_body_004.empty_display_type = 'ARROWS'
ob_body_004.display_type = 'SOLID'
ob_body_004.lineart.crease_threshold = 0.0
_m = ob_body_004.modifiers.new('Bevel', 'BEVEL')
_m.width = 0.007
_m.width_pct = 0.007
_m.segments = 7
_m.limit_method = 'WEIGHT'
_m.use_clamp_overlap = False
_m.profile = 0.7
_m.miter_outer = 'MITER_ARC'
_m = ob_body_004.modifiers.new('Auto Smooth', 'NODES')
_m.node_group = ng_auto_smooth
_gi = [s.identifier for s in ng_auto_smooth.interface.items_tree if s.item_type == 'SOCKET' and s.in_out == 'INPUT']
_m[_gi[1]] = 1.047  # Angle
_m = ob_body_004.modifiers.new('WeightedNormal', 'WEIGHTED_NORMAL')
_m.keep_sharp = True
ob_body_005.location = (0.0, 0.0, 0.0)
ob_body_005.lock_rotations_4d = False
ob_body_005.empty_display_type = 'ARROWS'
ob_body_005.display_type = 'SOLID'
ob_body_005.lineart.crease_threshold = 0.0
_m = ob_body_005.modifiers.new('Bevel', 'BEVEL')
_m.width = 0.007
_m.width_pct = 0.007
_m.segments = 7
_m.limit_method = 'WEIGHT'
_m.use_clamp_overlap = False
_m.profile = 0.7
_m.miter_outer = 'MITER_ARC'
_m = ob_body_005.modifiers.new('Auto Smooth', 'NODES')
_m.node_group = ng_auto_smooth
_gi = [s.identifier for s in ng_auto_smooth.interface.items_tree if s.item_type == 'SOCKET' and s.in_out == 'INPUT']
_m[_gi[1]] = 1.047  # Angle
_m = ob_body_005.modifiers.new('WeightedNormal', 'WEIGHTED_NORMAL')
_m.keep_sharp = True
ob_body_006.location = (0.0, 0.0, 0.0)
ob_body_006.lock_rotations_4d = False
ob_body_006.empty_display_type = 'ARROWS'
ob_body_006.display_type = 'SOLID'
ob_body_006.lineart.crease_threshold = 0.0
_m = ob_body_006.modifiers.new('Bevel', 'BEVEL')
_m.width = 0.007
_m.width_pct = 0.007
_m.segments = 7
_m.limit_method = 'WEIGHT'
_m.use_clamp_overlap = False
_m.profile = 0.7
_m.miter_outer = 'MITER_ARC'
_m = ob_body_006.modifiers.new('Auto Smooth', 'NODES')
_m.node_group = ng_auto_smooth
_gi = [s.identifier for s in ng_auto_smooth.interface.items_tree if s.item_type == 'SOCKET' and s.in_out == 'INPUT']
_m[_gi[1]] = 1.047  # Angle
_m = ob_body_006.modifiers.new('WeightedNormal', 'WEIGHTED_NORMAL')
_m.keep_sharp = True
ob_body_007.location = (0.0, 0.0, 0.0)
ob_body_007.lock_rotations_4d = False
ob_body_007.empty_display_type = 'ARROWS'
ob_body_007.display_type = 'SOLID'
ob_body_007.lineart.crease_threshold = 0.0
_m = ob_body_007.modifiers.new('Bevel', 'BEVEL')
_m.width = 0.007
_m.width_pct = 0.007
_m.segments = 7
_m.limit_method = 'WEIGHT'
_m.use_clamp_overlap = False
_m.profile = 0.7
_m.miter_outer = 'MITER_ARC'
_m = ob_body_007.modifiers.new('Auto Smooth', 'NODES')
_m.node_group = ng_auto_smooth
_gi = [s.identifier for s in ng_auto_smooth.interface.items_tree if s.item_type == 'SOCKET' and s.in_out == 'INPUT']
_m[_gi[1]] = 1.047  # Angle
_m = ob_body_007.modifiers.new('WeightedNormal', 'WEIGHTED_NORMAL')
_m.keep_sharp = True
ob_body_009.location = (0.0, 0.0, 0.0)
ob_body_009.lock_rotations_4d = False
ob_body_009.empty_display_type = 'ARROWS'
ob_body_009.display_type = 'SOLID'
ob_body_009.lineart.crease_threshold = 0.0
_m = ob_body_009.modifiers.new('Bevel', 'BEVEL')
_m.width = 0.007
_m.width_pct = 0.007
_m.segments = 7
_m.limit_method = 'WEIGHT'
_m.use_clamp_overlap = False
_m.profile = 0.7
_m.miter_outer = 'MITER_ARC'
_m = ob_body_009.modifiers.new('Auto Smooth', 'NODES')
_m.node_group = ng_auto_smooth
_gi = [s.identifier for s in ng_auto_smooth.interface.items_tree if s.item_type == 'SOCKET' and s.in_out == 'INPUT']
_m[_gi[1]] = 1.047  # Angle
_m = ob_body_009.modifiers.new('WeightedNormal', 'WEIGHTED_NORMAL')
_m.keep_sharp = True

# ---- collection membership
col_reference.objects.link(ob_empty)
col_rifle.objects.link(ob_body)
col_rifle.objects.link(ob_loader)
col_rifle.objects.link(ob_canon)
col_rifle.objects.link(ob_viewfinder)
col_rifle.objects.link(ob_canon_001)
col_rifle.objects.link(ob_canon_002)
col_rifle.objects.link(ob_body_001)
col_rifle.objects.link(ob_body_002)
col_rifle.objects.link(ob_body_003)
col_rifle.objects.link(ob_body_004)
col_rifle.objects.link(ob_body_005)
col_rifle.objects.link(ob_body_006)
col_rifle.objects.link(ob_body_007)
col_rifle.objects.link(ob_body_009)

# ---- scene / render settings (as saved in the file)
scene.frame_start = 1; scene.frame_end = 250; scene.frame_set(2)
scene.render.engine = 'BLENDER_EEVEE_NEXT'
scene.cycles.use_denoising = False
scene.cycles.samples = 128
scene.cycles.sampling_pattern = 'TABULATED_SOBOL'
scene.cycles.use_adaptive_sampling = False
scene.cycles.use_light_tree = False
scene.view_settings.view_transform = 'Filmic'
bpy.context.view_layer.update()

# ---- added for rendering (the .blend has no active camera and no usable light): camera, sun
cam_auto = bpy.data.cameras.new('AutoCamera')
cam_auto.lens = 50.0
cam_auto.sensor_width = 36.0
cam_auto.clip_end = 1000.0
ob_auto_camera = bpy.data.objects.new('AutoCamera', cam_auto)
scene.collection.objects.link(ob_auto_camera)
ob_auto_camera.location = (4.07868, -4.90169, 3.12471)
ob_auto_camera.rotation_euler = (1.09748, -7.21219e-08, 0.694738)
scene.camera = ob_auto_camera
light_auto_sun = bpy.data.lights.new('AutoSun', 'SUN')
light_auto_sun.energy = 3.0
light_auto_sun.angle = 0.0523599
ob_auto_sun = bpy.data.objects.new('AutoSun', light_auto_sun)
scene.collection.objects.link(ob_auto_sun)
ob_auto_sun.rotation_euler = (0.872665, 0.174533, 0.523599)
bpy.context.view_layer.update()
